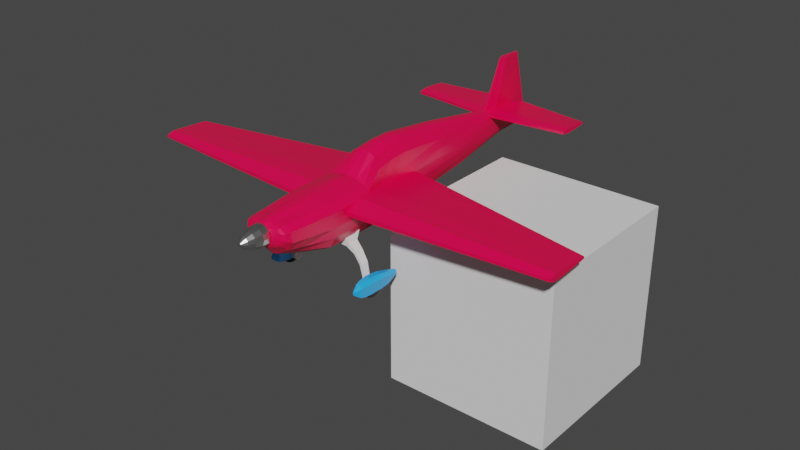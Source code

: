 # Source: extra_300.blend  (saved by Blender 3.0.42; exported with 4.5.12 LTS)
import bpy
from mathutils import Matrix  # noqa: F401  (used for matrix-valued properties, if any)

bpy.ops.wm.read_factory_settings(use_empty=True)
scene = bpy.context.scene
scene.name = 'Scene'

# ---- collections
col_ref = bpy.data.collections.new('_ref'); scene.collection.children.link(col_ref)
col_old = bpy.data.collections.new('_old'); scene.collection.children.link(col_old)
col_old.hide_render = True

# ---- materials (node trees are filled in below, after node groups)
mat_chrome_red = bpy.data.materials.new('Chrome Red')
mat_chrome_red.use_transparent_shadow = False
mat_chrome = bpy.data.materials.new('Chrome')
mat_chrome.use_transparent_shadow = False
mat_tyres = bpy.data.materials.new('Tyres')
mat_tyres.use_transparent_shadow = False
mat_material_001 = bpy.data.materials.new('Material.001')
mat_material_001.use_transparent_shadow = False

# ---- material node trees
mat_chrome_red.use_nodes = True; mat_chrome_red.node_tree.nodes.clear()
_N = mat_chrome_red.node_tree.nodes; _L = mat_chrome_red.node_tree.links
n0 = _N.new('ShaderNodeOutputMaterial'); n0.name = 'Material Output'; n0.location = (300, 300)
n1 = _N.new('ShaderNodeBsdfPrincipled'); n1.name = 'Principled BSDF'; n1.location = (10, 300)
n1.distribution = 'GGX'
n1.subsurface_method = 'RANDOM_WALK_SKIN'
n1.inputs[0].default_value = (1.0, 0.0, 0.07421, 1.0)
n1.inputs[2].default_value = 0.3
n1.inputs[3].default_value = 1.55
n1.inputs[27].default_value = (0.0, 0.0, 0.0, 1.0)
n1.inputs[28].default_value = 1.0
_L.new(n1.outputs[0], n0.inputs[0])
n0.is_active_output = True
mat_chrome.use_nodes = True; mat_chrome.node_tree.nodes.clear()
_N = mat_chrome.node_tree.nodes; _L = mat_chrome.node_tree.links
n0 = _N.new('ShaderNodeOutputMaterial'); n0.name = 'Material Output'; n0.location = (300, 300)
n1 = _N.new('ShaderNodeBsdfAnisotropic'); n1.name = 'Glossy BSDF'; n1.location = (10, 300)
n1.distribution = 'GGX'
n1.inputs[1].default_value = 0.3
_L.new(n1.outputs[0], n0.inputs[0])
n0.is_active_output = True
mat_tyres.use_nodes = True; mat_tyres.node_tree.nodes.clear()
_N = mat_tyres.node_tree.nodes; _L = mat_tyres.node_tree.links
n0 = _N.new('ShaderNodeBsdfPrincipled'); n0.name = 'Principled BSDF'; n0.location = (10, 300)
n0.distribution = 'GGX'
n0.subsurface_method = 'RANDOM_WALK_SKIN'
n0.inputs[0].default_value = (0.03106, 0.03106, 0.03106, 1.0)
n0.inputs[2].default_value = 1.0
n0.inputs[3].default_value = 1.45
n0.inputs[27].default_value = (0.0, 0.0, 0.0, 1.0)
n0.inputs[28].default_value = 1.0
n1 = _N.new('ShaderNodeOutputMaterial'); n1.name = 'Material Output'; n1.location = (300, 300)
_L.new(n0.outputs[0], n1.inputs[0])
n1.is_active_output = True
mat_material_001.use_nodes = True; mat_material_001.node_tree.nodes.clear()
_N = mat_material_001.node_tree.nodes; _L = mat_material_001.node_tree.links
n0 = _N.new('ShaderNodeBsdfPrincipled'); n0.name = 'Principled BSDF'; n0.location = (10, 300)
n0.distribution = 'GGX'
n0.subsurface_method = 'RANDOM_WALK_SKIN'
n0.inputs[0].default_value = (0.02217, 0.4179, 1.0, 1.0)
n0.inputs[2].default_value = 0.3
n0.inputs[3].default_value = 1.45
n0.inputs[27].default_value = (0.0, 0.0, 0.0, 1.0)
n0.inputs[28].default_value = 1.0
n1 = _N.new('ShaderNodeOutputMaterial'); n1.name = 'Material Output'; n1.location = (300, 300)
_L.new(n0.outputs[0], n1.inputs[0])
n1.is_active_output = True

# ---- world
world_world = bpy.data.worlds.new('World'); scene.world = world_world
world_world.use_nodes = True; world_world.node_tree.nodes.clear()
_N = world_world.node_tree.nodes; _L = world_world.node_tree.links
n0 = _N.new('ShaderNodeOutputWorld'); n0.name = 'World Output'; n0.location = (300, 300)
n1 = _N.new('ShaderNodeBackground'); n1.name = 'Background'; n1.location = (10, 300)
n1.inputs[0].default_value = (0.05088, 0.05088, 0.05088, 1.0)
_L.new(n1.outputs[0], n0.inputs[0])
n0.is_active_output = True
world_world.color = (0.05088, 0.05088, 0.05088)
world_world.use_sun_shadow = False
world_world.sun_shadow_jitter_overblur = 0.0

# ---- meshes
me_cylinder = bpy.data.meshes.new('Cylinder')
me_cylinder.from_pydata([(1.312e-09, 0.1576, -2.592), (4.529e-09, 0.1906, 3.543), (0.02186, 0.1428, -2.592), (0.08289, 0.1646, 3.543), (0.04039, 0.1008, -2.592), (0.1255, 0.1386, 3.543), (0.05277, 0.0378, -2.592), (0.1639, 0.08102, 3.543), (0.05712, -0.03646, -2.592), (0.1774, 0.01311, 3.543), (0.05277, -0.1107, -2.592), (0.1639, -0.0548, 3.543), (0.04039, -0.1737, -2.592), (0.1255, -0.1124, 3.543), (0.02186, -0.2157, -2.592), (0.06791, -0.1508, 3.543), (-3.682e-09, -0.2305, -2.592), (-1.098e-08, -0.1643, 3.543), (5.534e-09, 0.2274, 3.363), (0.1332, 0.1956, 3.363), (0.294, 0.168, 3.363), (0.413, 0.09669, 3.363), (0.4251, -0.07536, 3.363), (0.3236, -0.2298, 3.363), (0.1972, -0.3052, 3.363), (0.09183, -0.3633, 3.363), (-2.259e-08, -0.3839, 3.363), (0.1794, 0.2741, 2.49), (0.3733, 0.2189, 2.49), (0.4718, 0.09599, 2.49), (0.4752, -0.1588, 2.49), (0.4391, -0.3483, 2.49), (0.3517, -0.5216, 2.49), (0.2225, -0.5963, 2.49), (-3.417e-08, -0.6139, 2.49), (5.562e-09, 0.2949, 2.49), (0.1833, 0.2875, 1.964), (0.376, 0.2238, 1.964), (0.4814, 0.1144, 1.964), (0.4789, -0.1605, 1.964), (0.4357, -0.3426, 1.964), (0.3529, -0.5233, 1.964), (0.2327, -0.6283, 1.964), (-3.623e-08, -0.6339, 1.964), (5.64e-09, 0.324, 1.964), (0.2167, 0.5285, 1.315), (0.316, 0.3519, 1.315), (0.3521, 0.1706, 1.315), (0.3842, -0.03413, 1.315), (0.3586, -0.2092, 1.315), (0.333, -0.4201, 1.315), (0.3005, -0.56, 1.315), (-4.606e-08, -0.5956, 1.315), (6.4e-09, 0.5956, 1.315), (0.1652, 0.4723, -0.322), (0.2462, 0.3186, -0.322), (0.2739, 0.1668, -0.322), (0.2876, 0.0266, -0.322), (0.2906, -0.1232, -0.322), (0.2645, -0.2777, -0.322), (0.2137, -0.4122, -0.322), (-3.796e-08, -0.4489, -0.322), (5.705e-09, 0.55, -0.322), (0.1238, 0.3706, -1.056), (0.1756, 0.2403, -1.056), (0.2123, 0.09315, -1.056), (0.224, -0.02928, -1.056), (0.2203, -0.1345, -1.056), (0.2014, -0.2492, -1.056), (0.176, -0.3486, -1.056), (-2.936e-08, -0.3701, -1.056), (5.38e-09, 0.4247, -1.056), (0.08673, 0.2324, -1.91), (0.1231, 0.1679, -1.91), (0.1456, 0.06132, -1.91), (0.1468, -0.02335, -1.91), (0.147, -0.1224, -1.91), (0.136, -0.1894, -1.91), (0.1064, -0.2509, -1.91), (0.003686, -0.2842, -1.91), (4.954e-09, 0.2636, -1.91), (6.005e-09, 0.3172, 1.718), (0.1984, 0.2819, 1.718), (0.3595, 0.234, 1.718), (0.4355, 0.1357, 1.718), (0.4511, -0.1259, 1.718), (0.4065, -0.2921, 1.718), (0.3454, -0.4842, 1.718), (0.2584, -0.6025, 1.718), (-3.995e-08, -0.6194, 1.718), (5.902e-09, 0.6757, 0.6527), (0.19, 0.5851, 0.6527), (0.2801, 0.4146, 0.6527), (0.303, 0.1748, 0.6527), (0.3337, -0.002996, 0.6527), (0.3342, -0.1705, 0.6527), (0.3079, -0.3597, 0.6527), (0.2653, -0.5, 0.6527), (-4.317e-08, -0.5373, 0.6527), (5.959e-09, 0.668, 0.9974), (0.1971, 0.5794, 0.9974), (0.2888, 0.3952, 0.9974), (0.3214, 0.1726, 0.9974), (0.3479, -0.01921, 0.9974), (0.3469, -0.1906, 0.9974), (0.321, -0.3911, 0.9974), (0.2836, -0.5313, 0.9974), (-4.468e-08, -0.5677, 0.9974), (5.637e-09, 0.2554, 3.065), (0.1528, 0.2152, 3.065), (0.3287, 0.1854, 3.065), (0.4419, 0.09645, 3.065), (0.451, -0.1039, 3.065), (0.3632, -0.2703, 3.065), (0.2501, -0.3811, 3.065), (0.1365, -0.4607, 3.065), (-2.655e-08, -0.5003, 3.065), (0.01093, 0.177, -2.592), (0.04341, 0.1821, 3.543), (0.06659, 0.2205, 3.363), (0.0897, 0.2869, 2.49), (0.09164, 0.3082, 1.964), (0.1084, 0.5888, 1.315), (0.08261, 0.5379, -0.322), (0.06188, 0.4244, -1.056), (0.04337, 0.2748, -1.91), (0.09918, 0.2999, 1.718), (0.09499, 0.6571, 0.6527), (0.09853, 0.6504, 0.9974), (0.07638, 0.2551, 3.065), (5.031e-09, 0.2136, 3.453), (0.1259, 0.1817, 3.453), (0.2809, 0.1542, 3.453), (0.3863, 0.08978, 3.453), (0.4035, -0.0302, 3.453), (0.3265, -0.1414, 3.453), (0.2161, -0.202, 3.453), (0.07987, -0.2623, 3.453), (-1.679e-08, -0.2784, 3.453), (0.06419, 0.2096, 3.453), (4.78e-09, 0.2046, 3.498), (0.1096, 0.1674, 3.498), (0.2683, 0.1344, 3.498), (0.3403, 0.08785, 3.498), (0.3556, -0.00609, 3.498), (0.3104, -0.09564, 3.498), (0.2197, -0.1583, 3.498), (0.07389, -0.2172, 3.498), (-1.389e-08, -0.2189, 3.498), (0.05453, 0.1992, 3.498)], [], [(149, 118, 3, 141), (141, 3, 5, 142), (142, 5, 7, 143), (143, 7, 9, 144), (144, 9, 11, 145), (145, 11, 13, 146), (146, 13, 15, 147), (147, 15, 17, 148), (115, 25, 26, 116), (114, 24, 25, 115), (113, 23, 24, 114), (112, 22, 23, 113), (111, 21, 22, 112), (110, 20, 21, 111), (109, 19, 20, 110), (129, 119, 19, 109), (121, 120, 27, 36), (36, 27, 28, 37), (37, 28, 29, 38), (38, 29, 30, 39), (39, 30, 31, 40), (40, 31, 32, 41), (41, 32, 33, 42), (42, 33, 34, 43), (88, 42, 43, 89), (87, 41, 42, 88), (86, 40, 41, 87), (85, 39, 40, 86), (84, 38, 39, 85), (83, 37, 38, 84), (82, 36, 37, 83), (126, 121, 36, 82), (128, 122, 45, 100), (100, 45, 46, 101), (101, 46, 47, 102), (102, 47, 48, 103), (103, 48, 49, 104), (104, 49, 50, 105), (105, 50, 51, 106), (106, 51, 52, 107), (69, 60, 61, 70), (68, 59, 60, 69), (67, 58, 59, 68), (66, 57, 58, 67), (65, 56, 57, 66), (64, 55, 56, 65), (63, 54, 55, 64), (124, 123, 54, 63), (125, 124, 63, 72), (72, 63, 64, 73), (73, 64, 65, 74), (74, 65, 66, 75), (75, 66, 67, 76), (76, 67, 68, 77), (77, 68, 69, 78), (78, 69, 70, 79), (14, 78, 79, 16), (12, 77, 78, 14), (10, 76, 77, 12), (8, 75, 76, 10), (6, 74, 75, 8), (4, 73, 74, 6), (2, 72, 73, 4), (117, 125, 72, 2), (122, 126, 82, 45), (45, 82, 83, 46), (46, 83, 84, 47), (47, 84, 85, 48), (48, 85, 86, 49), (49, 86, 87, 50), (50, 87, 88, 51), (51, 88, 89, 52), (60, 97, 98, 61), (59, 96, 97, 60), (58, 95, 96, 59), (57, 94, 95, 58), (56, 93, 94, 57), (55, 92, 93, 56), (54, 91, 92, 55), (123, 127, 91, 54), (97, 106, 107, 98), (96, 105, 106, 97), (95, 104, 105, 96), (94, 103, 104, 95), (93, 102, 103, 94), (92, 101, 102, 93), (91, 100, 101, 92), (127, 128, 100, 91), (120, 129, 109, 27), (27, 109, 110, 28), (28, 110, 111, 29), (29, 111, 112, 30), (30, 112, 113, 31), (31, 113, 114, 32), (32, 114, 115, 33), (33, 115, 116, 34), (35, 108, 129, 120), (90, 99, 128, 127), (62, 90, 127, 123), (53, 81, 126, 122), (0, 80, 125, 117), (80, 71, 124, 125), (71, 62, 123, 124), (99, 53, 122, 128), (81, 44, 121, 126), (44, 35, 120, 121), (108, 18, 119, 129), (140, 1, 118, 149), (118, 1, 17, 15, 13, 11, 9, 7, 5, 3), (18, 130, 139, 119), (25, 137, 138, 26), (24, 136, 137, 25), (23, 135, 136, 24), (22, 134, 135, 23), (21, 133, 134, 22), (20, 132, 133, 21), (19, 131, 132, 20), (119, 139, 131, 19), (130, 140, 149, 139), (137, 147, 148, 138), (136, 146, 147, 137), (135, 145, 146, 136), (134, 144, 145, 135), (133, 143, 144, 134), (132, 142, 143, 133), (131, 141, 142, 132), (139, 149, 141, 131)])
_uv = me_cylinder.uv_layers.new(name='UVMap')
_uv.uv.foreach_set('vector', [0.963, 0.9963, 0.9594, 1.0, 0.9202, 1.0, 0.9375, 0.9963, 0.9375, 0.9963, 0.9202, 1.0, 0.875, 1.0, 0.875, 0.9963, 0.875, 0.9963, 0.875, 1.0, 0.8125, 1.0, 0.8125, 0.9963, 0.8125, 0.9963, 0.8125, 1.0, 0.75, 1.0, 0.75, 0.9963, 0.75, 0.9963, 0.75, 1.0, 0.6875, 1.0, 0.6875, 0.9963, 0.6875, 0.9963, 0.6875, 1.0, 0.625, 1.0, 0.6188, 0.9963, 0.6188, 0.9963, 0.625, 1.0, 0.5625, 1.0, 0.5625, 0.9963, 0.5625, 0.9963, 0.5625, 1.0, 0.5, 1.0, 0.5, 0.9963, 0.5625, 0.961, 0.5625, 0.9853, 0.5, 0.9853, 0.5, 0.961, 0.625, 0.961, 0.625, 0.9853, 0.5625, 0.9853, 0.5625, 0.961, 0.6875, 0.961, 0.6875, 0.9853, 0.625, 0.9853, 0.625, 0.961, 0.75, 0.961, 0.75, 0.9853, 0.6875, 0.9853, 0.6875, 0.961, 0.8125, 0.961, 0.8125, 0.9853, 0.75, 0.9853, 0.75, 0.961, 0.875, 0.961, 0.875, 0.9853, 0.8125, 0.9853, 0.8125, 0.961, 0.9375, 0.961, 0.9375, 0.9853, 0.875, 0.9853, 0.875, 0.961, 0.9688, 0.961, 0.9688, 0.9853, 0.9375, 0.9853, 0.9375, 0.961, 0.9688, 0.8713, 0.9688, 0.9142, 0.9375, 0.9142, 0.9375, 0.8713, 0.9375, 0.8713, 0.9375, 0.9142, 0.875, 0.9142, 0.875, 0.8713, 0.875, 0.8713, 0.875, 0.9142, 0.8125, 0.9142, 0.8125, 0.8713, 0.8125, 0.8713, 0.8125, 0.9142, 0.75, 0.9142, 0.75, 0.8713, 0.75, 0.8713, 0.75, 0.9142, 0.6875, 0.9142, 0.6875, 0.8713, 0.6875, 0.8713, 0.6875, 0.9142, 0.625, 0.9142, 0.625, 0.8713, 0.625, 0.8713, 0.625, 0.9142, 0.5625, 0.9142, 0.5625, 0.8713, 0.5625, 0.8713, 0.5625, 0.9142, 0.5, 0.9142, 0.5, 0.8713, 0.5625, 0.8513, 0.5625, 0.8713, 0.5, 0.8713, 0.5, 0.8513, 0.625, 0.8513, 0.625, 0.8713, 0.5625, 0.8713, 0.5625, 0.8513, 0.6803, 0.8513, 0.6875, 0.8713, 0.625, 0.8713, 0.625, 0.8513, 0.7398, 0.8513, 0.75, 0.8713, 0.6875, 0.8713, 0.6803, 0.8513, 0.8125, 0.8513, 0.8125, 0.8713, 0.75, 0.8713, 0.7398, 0.8513, 0.875, 0.8513, 0.875, 0.8713, 0.8125, 0.8713, 0.8125, 0.8513, 0.9375, 0.8513, 0.9375, 0.8713, 0.875, 0.8713, 0.875, 0.8513, 0.9688, 0.8513, 0.9688, 0.8713, 0.9375, 0.8713, 0.9375, 0.8513, 0.9688, 0.7925, 0.9688, 0.8184, 0.9375, 0.8184, 0.9375, 0.7925, 0.9375, 0.7925, 0.9375, 0.8184, 0.875, 0.8184, 0.875, 0.7925, 0.875, 0.7925, 0.875, 0.8184, 0.8125, 0.8184, 0.809, 0.7925, 0.809, 0.7925, 0.8125, 0.8184, 0.7229, 0.8184, 0.7286, 0.7925, 0.7286, 0.7925, 0.7229, 0.8184, 0.6685, 0.8184, 0.6725, 0.7925, 0.6725, 0.7925, 0.6685, 0.8184, 0.625, 0.8184, 0.625, 0.7925, 0.625, 0.7925, 0.625, 0.8184, 0.5625, 0.8184, 0.5625, 0.7925, 0.5625, 0.7925, 0.5625, 0.8184, 0.5, 0.8184, 0.5, 0.7925, 0.5625, 0.6252, 0.5625, 0.685, 0.5, 0.685, 0.5, 0.6252, 0.625, 0.6252, 0.625, 0.685, 0.5625, 0.685, 0.5625, 0.6252, 0.6875, 0.6252, 0.6875, 0.685, 0.625, 0.685, 0.625, 0.6252, 0.75, 0.6252, 0.75, 0.685, 0.6875, 0.685, 0.6875, 0.6252, 0.828, 0.6252, 0.8008, 0.685, 0.75, 0.685, 0.75, 0.6252, 0.885, 0.6252, 0.8765, 0.685, 0.8008, 0.685, 0.828, 0.6252, 0.9375, 0.6252, 0.9375, 0.685, 0.8765, 0.685, 0.885, 0.6252, 0.9688, 0.6252, 0.9688, 0.685, 0.9375, 0.685, 0.9375, 0.6252, 0.9688, 0.5555, 0.9688, 0.6252, 0.9375, 0.6252, 0.9375, 0.5555, 0.9375, 0.5555, 0.9375, 0.6252, 0.885, 0.6252, 0.875, 0.5555, 0.875, 0.5555, 0.885, 0.6252, 0.828, 0.6252, 0.7965, 0.5555, 0.7965, 0.5555, 0.828, 0.6252, 0.75, 0.6252, 0.75, 0.5555, 0.75, 0.5555, 0.75, 0.6252, 0.6875, 0.6252, 0.6875, 0.5555, 0.6875, 0.5555, 0.6875, 0.6252, 0.625, 0.6252, 0.625, 0.5555, 0.625, 0.5555, 0.625, 0.6252, 0.5625, 0.6252, 0.5625, 0.5555, 0.5625, 0.5555, 0.5625, 0.6252, 0.5, 0.6252, 0.5, 0.5555, 0.5625, 0.5, 0.5625, 0.5555, 0.5, 0.5555, 0.5, 0.5, 0.625, 0.5, 0.625, 0.5555, 0.5625, 0.5555, 0.5625, 0.5, 0.6875, 0.5, 0.6875, 0.5555, 0.625, 0.5555, 0.625, 0.5, 0.75, 0.5, 0.75, 0.5555, 0.6875, 0.5555, 0.6875, 0.5, 0.8125, 0.5, 0.7965, 0.5555, 0.75, 0.5555, 0.75, 0.5, 0.875, 0.5, 0.875, 0.5555, 0.7965, 0.5555, 0.8125, 0.5, 0.9375, 0.5, 0.9375, 0.5555, 0.875, 0.5555, 0.875, 0.5, 0.9688, 0.5, 0.9688, 0.5555, 0.9375, 0.5555, 0.9375, 0.5, 0.9688, 0.8184, 0.9688, 0.8513, 0.9375, 0.8513, 0.9375, 0.8184, 0.9375, 0.8184, 0.9375, 0.8513, 0.875, 0.8513, 0.875, 0.8184, 0.875, 0.8184, 0.875, 0.8513, 0.8125, 0.8513, 0.8125, 0.8184, 0.8125, 0.8184, 0.8125, 0.8513, 0.7398, 0.8513, 0.7229, 0.8184, 0.7229, 0.8184, 0.7398, 0.8513, 0.6803, 0.8513, 0.6685, 0.8184, 0.6685, 0.8184, 0.6803, 0.8513, 0.625, 0.8513, 0.625, 0.8184, 0.625, 0.8184, 0.625, 0.8513, 0.5625, 0.8513, 0.5625, 0.8184, 0.5625, 0.8184, 0.5625, 0.8513, 0.5, 0.8513, 0.5, 0.8184, 0.5625, 0.685, 0.5625, 0.7644, 0.5, 0.7644, 0.5, 0.685, 0.625, 0.685, 0.625, 0.7644, 0.5625, 0.7644, 0.5625, 0.685, 0.6875, 0.685, 0.6769, 0.7644, 0.625, 0.7644, 0.625, 0.685, 0.75, 0.685, 0.7348, 0.7644, 0.6769, 0.7644, 0.6875, 0.685, 0.8008, 0.685, 0.8052, 0.7644, 0.7348, 0.7644, 0.75, 0.685, 0.8765, 0.685, 0.875, 0.7644, 0.8052, 0.7644, 0.8008, 0.685, 0.9375, 0.685, 0.9375, 0.7644, 0.875, 0.7644, 0.8765, 0.685, 0.9688, 0.685, 0.9688, 0.7644, 0.9375, 0.7644, 0.9375, 0.685, 0.5625, 0.7644, 0.5625, 0.7925, 0.5, 0.7925, 0.5, 0.7644, 0.625, 0.7644, 0.625, 0.7925, 0.5625, 0.7925, 0.5625, 0.7644, 0.6769, 0.7644, 0.6725, 0.7925, 0.625, 0.7925, 0.625, 0.7644, 0.7348, 0.7644, 0.7286, 0.7925, 0.6725, 0.7925, 0.6769, 0.7644, 0.8052, 0.7644, 0.809, 0.7925, 0.7286, 0.7925, 0.7348, 0.7644, 0.875, 0.7644, 0.875, 0.7925, 0.809, 0.7925, 0.8052, 0.7644, 0.9375, 0.7644, 0.9375, 0.7925, 0.875, 0.7925, 0.875, 0.7644, 0.9688, 0.7644, 0.9688, 0.7925, 0.9375, 0.7925, 0.9375, 0.7644, 0.9688, 0.9142, 0.9688, 0.961, 0.9375, 0.961, 0.9375, 0.9142, 0.9375, 0.9142, 0.9375, 0.961, 0.875, 0.961, 0.875, 0.9142, 0.875, 0.9142, 0.875, 0.961, 0.8125, 0.961, 0.8125, 0.9142, 0.8125, 0.9142, 0.8125, 0.961, 0.75, 0.961, 0.75, 0.9142, 0.75, 0.9142, 0.75, 0.961, 0.6875, 0.961, 0.6875, 0.9142, 0.6875, 0.9142, 0.6875, 0.961, 0.625, 0.961, 0.625, 0.9142, 0.625, 0.9142, 0.625, 0.961, 0.5625, 0.961, 0.5625, 0.9142, 0.5625, 0.9142, 0.5625, 0.961, 0.5, 0.961, 0.5, 0.9142, 1.0, 0.9142, 1.0, 0.961, 0.9688, 0.961, 0.9688, 0.9142, 1.0, 0.7644, 1.0, 0.7925, 0.9688, 0.7925, 0.9688, 0.7644, 1.0, 0.685, 1.0, 0.7644, 0.9688, 0.7644, 0.9688, 0.685, 1.0, 0.8184, 1.0, 0.8513, 0.9688, 0.8513, 0.9688, 0.8184, 1.0, 0.5, 1.0, 0.5555, 0.9688, 0.5555, 0.9688, 0.5, 1.0, 0.5555, 1.0, 0.6252, 0.9688, 0.6252, 0.9688, 0.5555, 1.0, 0.6252, 1.0, 0.685, 0.9688, 0.685, 0.9688, 0.6252, 1.0, 0.7925, 1.0, 0.8184, 0.9688, 0.8184, 0.9688, 0.7925, 1.0, 0.8513, 1.0, 0.8713, 0.9688, 0.8713, 0.9688, 0.8513, 1.0, 0.8713, 1.0, 0.9142, 0.9688, 0.9142, 0.9688, 0.8713, 1.0, 0.961, 1.0, 0.9853, 0.9688, 0.9853, 0.9688, 0.961, 1.0, 0.9963, 1.0, 1.0, 0.9594, 1.0, 0.963, 0.9963, 0.9594, 1.0, 1.0, 1.0, 0.5, 1.0, 0.5625, 1.0, 0.625, 1.0, 0.6875, 1.0, 0.75, 1.0, 0.8125, 1.0, 0.875, 1.0, 0.9202, 1.0, 1.0, 0.9853, 1.0, 0.9927, 0.963, 0.9927, 0.9688, 0.9853, 0.5625, 0.9853, 0.5625, 0.9927, 0.5, 0.9927, 0.5, 0.9853, 0.625, 0.9853, 0.625, 0.9927, 0.5625, 0.9927, 0.5625, 0.9853, 0.6875, 0.9853, 0.6875, 0.9927, 0.625, 0.9927, 0.625, 0.9853, 0.75, 0.9853, 0.75, 0.9927, 0.6875, 0.9927, 0.6875, 0.9853, 0.8125, 0.9853, 0.8125, 0.9927, 0.75, 0.9927, 0.75, 0.9853, 0.875, 0.9853, 0.875, 0.9927, 0.8125, 0.9927, 0.8125, 0.9853, 0.9375, 0.9853, 0.9375, 0.9927, 0.875, 0.9927, 0.875, 0.9853, 0.9688, 0.9853, 0.963, 0.9927, 0.9375, 0.9927, 0.9375, 0.9853, 1.0, 0.9927, 1.0, 0.9963, 0.963, 0.9963, 0.963, 0.9927, 0.5625, 0.9927, 0.5625, 0.9963, 0.5, 0.9963, 0.5, 0.9927, 0.625, 0.9927, 0.6188, 0.9963, 0.5625, 0.9963, 0.5625, 0.9927, 0.6875, 0.9927, 0.6875, 0.9963, 0.6188, 0.9963, 0.625, 0.9927, 0.75, 0.9927, 0.75, 0.9963, 0.6875, 0.9963, 0.6875, 0.9927, 0.8125, 0.9927, 0.8125, 0.9963, 0.75, 0.9963, 0.75, 0.9927, 0.875, 0.9927, 0.875, 0.9963, 0.8125, 0.9963, 0.8125, 0.9927, 0.9375, 0.9927, 0.9375, 0.9963, 0.875, 0.9963, 0.875, 0.9927, 0.963, 0.9927, 0.963, 0.9963, 0.9375, 0.9963, 0.9375, 0.9927])
me_cylinder.materials.append(mat_chrome_red)
me_cylinder.use_remesh_fix_poles = True
me_cylinder.use_remesh_preserve_attributes = False
me_cylinder.update()
me_cylinder_002 = bpy.data.meshes.new('Cylinder.002')
me_cylinder_002.from_pydata([(0.0, 1.0, -1.0), (-5.715e-09, 0.164, 1.375), (0.5, 0.866, -1.0), (0.082, 0.142, 1.375), (0.866, 0.5, -1.0), (0.142, 0.082, 1.375), (1.0, -4.371e-08, -1.0), (0.164, -2.005e-08, 1.375), (0.866, -0.5, -1.0), (0.142, -0.082, 1.375), (0.5, -0.866, -1.0), (0.082, -0.142, 1.375), (-8.742e-08, -1.0, -1.0), (-2.005e-08, -0.164, 1.375), (-0.5, -0.866, -1.0), (-0.082, -0.142, 1.375), (-0.866, -0.5, -1.0), (-0.142, -0.082, 1.375), (-1.0, 1.192e-08, -1.0), (-0.164, -1.093e-08, 1.375), (-0.866, 0.5, -1.0), (-0.142, 0.082, 1.375), (-0.5, 0.866, -1.0), (-0.082, 0.142, 1.375), (-1.993e-10, 0.9708, -0.3381), (0.4854, 0.8408, -0.3381), (0.8408, 0.4854, -0.3381), (0.9708, -3.865e-08, -0.3381), (0.8408, -0.4854, -0.3381), (0.4854, -0.8408, -0.3381), (-8.507e-08, -0.9708, -0.3381), (-0.4854, -0.8408, -0.3381), (-0.8408, -0.4854, -0.3381), (-0.9708, 1.536e-08, -0.3381), (-0.8408, 0.4854, -0.3381), (-0.4854, 0.8408, -0.3381), (-1.166e-09, 0.8294, 0.3567), (0.4147, 0.7183, 0.3567), (0.7183, 0.4147, 0.3567), (0.8294, -3.123e-08, 0.3567), (0.7183, -0.4147, 0.3567), (0.4147, -0.7183, 0.3567), (-7.368e-08, -0.8294, 0.3567), (-0.4147, -0.7183, 0.3567), (-0.7183, -0.4147, 0.3567), (-0.8294, 1.492e-08, 0.3567), (-0.7183, 0.4147, 0.3567), (-0.4147, 0.7183, 0.3567), (-2.798e-09, 0.5908, 0.9468), (0.2954, 0.5116, 0.9468), (0.5116, 0.2954, 0.9468), (0.5908, -3.313e-08, 0.9468), (0.5116, -0.2954, 0.9468), (0.2954, -0.5116, 0.9468), (-5.444e-08, -0.5908, 0.9468), (-0.2954, -0.5116, 0.9468), (-0.5116, -0.2954, 0.9468), (-0.5908, -2.616e-10, 0.9468), (-0.5116, 0.2954, 0.9468), (-0.2954, 0.5116, 0.9468)], [], [(48, 1, 3, 49), (49, 3, 5, 50), (50, 5, 7, 51), (51, 7, 9, 52), (52, 9, 11, 53), (53, 11, 13, 54), (54, 13, 15, 55), (55, 15, 17, 56), (56, 17, 19, 57), (57, 19, 21, 58), (3, 1, 23, 21, 19, 17, 15, 13, 11, 9, 7, 5), (58, 21, 23, 59), (59, 23, 1, 48), (0, 2, 4, 6, 8, 10, 12, 14, 16, 18, 20, 22), (22, 35, 24, 0), (20, 34, 35, 22), (18, 33, 34, 20), (16, 32, 33, 18), (14, 31, 32, 16), (12, 30, 31, 14), (10, 29, 30, 12), (8, 28, 29, 10), (6, 27, 28, 8), (4, 26, 27, 6), (2, 25, 26, 4), (0, 24, 25, 2), (35, 47, 36, 24), (34, 46, 47, 35), (33, 45, 46, 34), (32, 44, 45, 33), (31, 43, 44, 32), (30, 42, 43, 31), (29, 41, 42, 30), (28, 40, 41, 29), (27, 39, 40, 28), (26, 38, 39, 27), (25, 37, 38, 26), (24, 36, 37, 25), (47, 59, 48, 36), (46, 58, 59, 47), (45, 57, 58, 46), (44, 56, 57, 45), (43, 55, 56, 44), (42, 54, 55, 43), (41, 53, 54, 42), (40, 52, 53, 41), (39, 51, 52, 40), (38, 50, 51, 39), (37, 49, 50, 38), (36, 48, 49, 37)])
_uv = me_cylinder_002.uv_layers.new(name='UVMap')
_uv.uv.foreach_set('vector', [1.0, 0.9098, 1.0, 1.0, 0.9167, 1.0, 0.9167, 0.9098, 0.9167, 0.9098, 0.9167, 1.0, 0.8333, 1.0, 0.8333, 0.9098, 0.8333, 0.9098, 0.8333, 1.0, 0.75, 1.0, 0.75, 0.9098, 0.75, 0.9098, 0.75, 1.0, 0.6667, 1.0, 0.6667, 0.9098, 0.6667, 0.9098, 0.6667, 1.0, 0.5833, 1.0, 0.5833, 0.9098, 0.5833, 0.9098, 0.5833, 1.0, 0.5, 1.0, 0.5, 0.9098, 0.5, 0.9098, 0.5, 1.0, 0.4167, 1.0, 0.4167, 0.9098, 0.4167, 0.9098, 0.4167, 1.0, 0.3333, 1.0, 0.3333, 0.9098, 0.3333, 0.9098, 0.3333, 1.0, 0.25, 1.0, 0.25, 0.9098, 0.25, 0.9098, 0.25, 1.0, 0.1667, 1.0, 0.1667, 0.9098, 0.37, 0.4578, 0.25, 0.49, 0.13, 0.4578, 0.04215, 0.37, 0.01, 0.25, 0.04215, 0.13, 0.13, 0.04215, 0.25, 0.01, 0.37, 0.04215, 0.4578, 0.13, 0.49, 0.25, 0.4578, 0.37, 0.1667, 0.9098, 0.1667, 1.0, 0.08333, 1.0, 0.08333, 0.9098, 0.08333, 0.9098, 0.08333, 1.0, 7.451e-08, 1.0, 7.451e-08, 0.9098, 0.75, 0.49, 0.87, 0.4578, 0.9578, 0.37, 0.99, 0.25, 0.9578, 0.13, 0.87, 0.04215, 0.75, 0.01, 0.63, 0.04215, 0.5422, 0.13, 0.51, 0.25, 0.5422, 0.37, 0.63, 0.4578, 0.08333, 0.5, 0.08333, 0.6393, 7.451e-08, 0.6393, 7.451e-08, 0.5, 0.1667, 0.5, 0.1667, 0.6393, 0.08333, 0.6393, 0.08333, 0.5, 0.25, 0.5, 0.25, 0.6393, 0.1667, 0.6393, 0.1667, 0.5, 0.3333, 0.5, 0.3333, 0.6393, 0.25, 0.6393, 0.25, 0.5, 0.4167, 0.5, 0.4167, 0.6393, 0.3333, 0.6393, 0.3333, 0.5, 0.5, 0.5, 0.5, 0.6393, 0.4167, 0.6393, 0.4167, 0.5, 0.5833, 0.5, 0.5833, 0.6393, 0.5, 0.6393, 0.5, 0.5, 0.6667, 0.5, 0.6667, 0.6393, 0.5833, 0.6393, 0.5833, 0.5, 0.75, 0.5, 0.75, 0.6393, 0.6667, 0.6393, 0.6667, 0.5, 0.8333, 0.5, 0.8333, 0.6393, 0.75, 0.6393, 0.75, 0.5, 0.9167, 0.5, 0.9167, 0.6393, 0.8333, 0.6393, 0.8333, 0.5, 1.0, 0.5, 1.0, 0.6393, 0.9167, 0.6393, 0.9167, 0.5, 0.08333, 0.6393, 0.08333, 0.7856, 7.451e-08, 0.7856, 7.451e-08, 0.6393, 0.1667, 0.6393, 0.1667, 0.7856, 0.08333, 0.7856, 0.08333, 0.6393, 0.25, 0.6393, 0.25, 0.7856, 0.1667, 0.7856, 0.1667, 0.6393, 0.3333, 0.6393, 0.3333, 0.7856, 0.25, 0.7856, 0.25, 0.6393, 0.4167, 0.6393, 0.4167, 0.7856, 0.3333, 0.7856, 0.3333, 0.6393, 0.5, 0.6393, 0.5, 0.7856, 0.4167, 0.7856, 0.4167, 0.6393, 0.5833, 0.6393, 0.5833, 0.7856, 0.5, 0.7856, 0.5, 0.6393, 0.6667, 0.6393, 0.6667, 0.7856, 0.5833, 0.7856, 0.5833, 0.6393, 0.75, 0.6393, 0.75, 0.7856, 0.6667, 0.7856, 0.6667, 0.6393, 0.8333, 0.6393, 0.8333, 0.7856, 0.75, 0.7856, 0.75, 0.6393, 0.9167, 0.6393, 0.9167, 0.7856, 0.8333, 0.7856, 0.8333, 0.6393, 1.0, 0.6393, 1.0, 0.7856, 0.9167, 0.7856, 0.9167, 0.6393, 0.08333, 0.7856, 0.08333, 0.9098, 7.451e-08, 0.9098, 7.451e-08, 0.7856, 0.1667, 0.7856, 0.1667, 0.9098, 0.08333, 0.9098, 0.08333, 0.7856, 0.25, 0.7856, 0.25, 0.9098, 0.1667, 0.9098, 0.1667, 0.7856, 0.3333, 0.7856, 0.3333, 0.9098, 0.25, 0.9098, 0.25, 0.7856, 0.4167, 0.7856, 0.4167, 0.9098, 0.3333, 0.9098, 0.3333, 0.7856, 0.5, 0.7856, 0.5, 0.9098, 0.4167, 0.9098, 0.4167, 0.7856, 0.5833, 0.7856, 0.5833, 0.9098, 0.5, 0.9098, 0.5, 0.7856, 0.6667, 0.7856, 0.6667, 0.9098, 0.5833, 0.9098, 0.5833, 0.7856, 0.75, 0.7856, 0.75, 0.9098, 0.6667, 0.9098, 0.6667, 0.7856, 0.8333, 0.7856, 0.8333, 0.9098, 0.75, 0.9098, 0.75, 0.7856, 0.9167, 0.7856, 0.9167, 0.9098, 0.8333, 0.9098, 0.8333, 0.7856, 1.0, 0.7856, 1.0, 0.9098, 0.9167, 0.9098, 0.9167, 0.7856])
me_cylinder_002.materials.append(mat_chrome)
me_cylinder_002.use_remesh_fix_poles = True
me_cylinder_002.use_remesh_preserve_attributes = False
me_cylinder_002.update()
me_plane = bpy.data.meshes.new('Plane')
me_plane.from_pydata([(3.938, -0.5848, 0.01903), (3.938, 0.2713, 0.01683), (0.0, -0.8177, 0.02339), (0.0, 1.0, 0.01803), (0.4783, -0.8177, 0.02339), (0.3171, 1.0, 0.01803), (3.938, -0.5848, -0.02205), (3.938, 0.2713, -0.01874), (0.0, -0.8177, -0.0523), (0.0, 1.0, -0.0475), (0.4783, -0.8177, -0.0523), (0.3171, 1.0, -0.0475), (3.938, -0.01426, 0.03359), (0.0, 0.6627, 0.05874), (0.347, 0.6627, 0.05874), (3.938, -0.01426, -0.04388), (0.0, 0.6627, -0.08401), (0.347, 0.6627, -0.08401), (3.938, -0.4649, 0.06426), (0.0, -0.5065, 0.1332), (0.4507, -0.5065, 0.1332), (3.938, -0.4649, -0.06644), (0.0, -0.5065, -0.1508), (0.4507, -0.5065, -0.1508), (3.938, -0.3176, 0.05513), (0.0, -0.1244, 0.1323), (0.4168, -0.1244, 0.1323), (3.938, -0.3176, -0.06414), (0.0, -0.1244, -0.15), (0.4168, -0.1244, -0.15)], [], [(14, 12, 1, 5), (13, 14, 5, 3), (17, 11, 7, 15), (16, 9, 11, 17), (0, 4, 10, 6), (18, 0, 6, 21), (3, 5, 11, 9), (13, 3, 9, 16), (4, 2, 8, 10), (5, 1, 7, 11), (25, 13, 16, 28), (1, 12, 15, 7), (28, 16, 17, 29), (29, 17, 15, 27), (25, 26, 14, 13), (26, 24, 12, 14), (4, 0, 18, 20), (2, 4, 20, 19), (10, 23, 21, 6), (8, 22, 23, 10), (2, 19, 22, 8), (24, 18, 21, 27), (12, 24, 27, 15), (20, 18, 24, 26), (19, 20, 26, 25), (23, 29, 27, 21), (22, 28, 29, 23), (19, 25, 28, 22)])
_uv = me_plane.uv_layers.new(name='UVMap')
_uv.uv.foreach_set('vector', [0.5441, 0.8144, 1.0, 0.6665, 1.0, 1.0, 0.5403, 1.0, 0.5, 0.8144, 0.5441, 0.8144, 0.5403, 1.0, 0.5, 1.0, 0.5441, 0.8144, 0.5403, 1.0, 1.0, 1.0, 1.0, 0.6665, 0.5, 0.8144, 0.5, 1.0, 0.5403, 1.0, 0.5441, 0.8144, 1.0, 0.0, 0.5607, 0.0, 0.5607, 0.0, 1.0, 0.0, 1.0, 0.1401, 1.0, 0.0, 1.0, 0.0, 1.0, 0.1401, 0.5, 1.0, 0.5403, 1.0, 0.5403, 1.0, 0.5, 1.0, 0.5, 0.8144, 0.5, 1.0, 0.5, 1.0, 0.5, 0.8144, 0.5607, 0.0, 0.5, 0.0, 0.5, 0.0, 0.5607, 0.0, 0.5403, 1.0, 1.0, 1.0, 1.0, 1.0, 0.5403, 1.0, 0.5, 0.3814, 0.5, 0.8144, 0.5, 0.8144, 0.5, 0.3814, 1.0, 1.0, 1.0, 0.6665, 1.0, 0.6665, 1.0, 1.0, 0.5, 0.3814, 0.5, 0.8144, 0.5441, 0.8144, 0.5529, 0.3814, 0.5529, 0.3814, 0.5441, 0.8144, 1.0, 0.6665, 1.0, 0.3121, 0.5, 0.3814, 0.5529, 0.3814, 0.5441, 0.8144, 0.5, 0.8144, 0.5529, 0.3814, 1.0, 0.3121, 1.0, 0.6665, 0.5441, 0.8144, 0.5607, 0.0, 1.0, 0.0, 1.0, 0.1401, 0.5572, 0.1712, 0.5, 0.0, 0.5607, 0.0, 0.5572, 0.1712, 0.5, 0.1712, 0.5607, 0.0, 0.5572, 0.1712, 1.0, 0.1401, 1.0, 0.0, 0.5, 0.0, 0.5, 0.1712, 0.5572, 0.1712, 0.5607, 0.0, 0.5, 0.0, 0.5, 0.1712, 0.5, 0.1712, 0.5, 0.0, 1.0, 0.3121, 1.0, 0.1401, 1.0, 0.1401, 1.0, 0.3121, 1.0, 0.6665, 1.0, 0.3121, 1.0, 0.3121, 1.0, 0.6665, 0.5572, 0.1712, 1.0, 0.1401, 1.0, 0.3121, 0.5529, 0.3814, 0.5, 0.1712, 0.5572, 0.1712, 0.5529, 0.3814, 0.5, 0.3814, 0.5572, 0.1712, 0.5529, 0.3814, 1.0, 0.3121, 1.0, 0.1401, 0.5, 0.1712, 0.5, 0.3814, 0.5529, 0.3814, 0.5572, 0.1712, 0.5, 0.1712, 0.5, 0.3814, 0.5, 0.3814, 0.5, 0.1712])
me_plane.materials.append(mat_chrome_red)
me_plane.use_remesh_fix_poles = True
me_plane.use_remesh_preserve_attributes = False
me_plane.update()
me_plane_001 = bpy.data.meshes.new('Plane.001')
me_plane_001.from_pydata([(0.01885, -0.279, 1.143), (0.01628, 0.3114, -0.2302), (0.01628, 0.2093, 1.143), (0.01885, -0.8331, -0.2302), (0.01885, -0.8331, 3.02e-09), (0.01628, 0.5047, 3.02e-09), (0.01628, 0.5047, -0.07327), (0.01885, -0.8331, -0.07327), (0.01885, -0.8331, -0.1412), (0.01628, 0.4642, -0.1412), (-3.539e-08, -0.279, 1.143), (-5.081e-10, 0.3114, -0.2302), (-3.058e-08, 0.2093, 1.143), (-5.881e-10, -0.8331, -0.2302), (0.0, -0.8331, 0.0), (0.0, 0.5047, 0.0), (7.353e-10, 0.5047, -0.07327), (8.512e-10, -0.8331, -0.07327), (-2.423e-10, -0.8331, -0.1412), (-2.093e-10, 0.4642, -0.1412), (0.05113, -0.1731, 1.143), (0.05113, -0.5849, -0.2302), (0.05113, -0.543, 3.02e-09), (0.05113, -0.543, -0.07327), (0.05113, -0.5518, -0.1412), (-1.596e-09, -0.5849, -0.2302), (-9.604e-08, -0.1731, 1.143), (0.04, -0.1367, -0.2302), (0.04, -0.01918, 3.02e-09), (0.04, -0.01918, -0.07327), (0.04, -0.04378, -0.1412), (-1.248e-09, -0.1367, -0.2302), (0.04, -0.02526, 1.143), (-7.513e-08, -0.02526, 1.143)], [], [(24, 8, 3, 21), (32, 28, 5, 2), (22, 4, 7, 23), (23, 7, 8, 24), (9, 1, 11, 19), (8, 7, 17, 18), (7, 4, 14, 17), (6, 9, 19, 16), (21, 3, 13, 25), (4, 0, 10, 14), (2, 5, 15, 12), (3, 8, 18, 13), (5, 6, 16, 15), (32, 2, 12, 33), (0, 20, 26, 10), (27, 21, 25, 31), (29, 23, 24, 30), (28, 22, 23, 29), (0, 4, 22, 20), (30, 24, 21, 27), (9, 30, 27, 1), (5, 28, 29, 6), (6, 29, 30, 9), (1, 27, 31, 11), (20, 32, 33, 26), (20, 22, 28, 32)])
_uv = me_plane_001.uv_layers.new(name='UVMap')
_uv.uv.foreach_set('vector', [0.5, 0.2168, 0.5, 0.0, 0.5, 0.0, 0.5, 0.2168, 0.0, 0.5196, 0.5, 0.6084, 0.5, 1.0, 0.0, 1.0, 0.5, 0.2168, 0.5, 0.0, 0.5, 0.0, 0.5, 0.2168, 0.5, 0.2168, 0.5, 0.0, 0.5, 0.0, 0.5, 0.2168, 0.5, 1.0, 0.5, 1.0, 0.5, 1.0, 0.5, 1.0, 0.5, 0.0, 0.5, 0.0, 0.5, 0.0, 0.5, 0.0, 0.5, 0.0, 0.5, 0.0, 0.5, 0.0, 0.5, 0.0, 0.5, 1.0, 0.5, 1.0, 0.5, 1.0, 0.5, 1.0, 0.5, 0.2168, 0.5, 0.0, 0.5, 0.0, 0.5, 0.2168, 0.5, 0.0, 0.0, 0.0, 0.0, 0.0, 0.5, 0.0, 0.0, 1.0, 0.5, 1.0, 0.5, 1.0, 0.0, 1.0, 0.5, 0.0, 0.5, 0.0, 0.5, 0.0, 0.5, 0.0, 0.5, 1.0, 0.5, 1.0, 0.5, 1.0, 0.5, 1.0, 0.0, 0.5196, 0.0, 1.0, 0.0, 1.0, 0.0, 0.5196, 0.0, 0.0, 0.0, 0.2168, 0.0, 0.2168, 0.0, 0.0, 0.5, 0.6084, 0.5, 0.2168, 0.5, 0.2168, 0.5, 0.6084, 0.5, 0.6084, 0.5, 0.2168, 0.5, 0.2168, 0.5, 0.6084, 0.5, 0.6084, 0.5, 0.2168, 0.5, 0.2168, 0.5, 0.6084, 0.0, 0.0, 0.5, 0.0, 0.5, 0.2168, 0.0, 0.2168, 0.5, 0.6084, 0.5, 0.2168, 0.5, 0.2168, 0.5, 0.6084, 0.5, 1.0, 0.5, 0.6084, 0.5, 0.6084, 0.5, 1.0, 0.5, 1.0, 0.5, 0.6084, 0.5, 0.6084, 0.5, 1.0, 0.5, 1.0, 0.5, 0.6084, 0.5, 0.6084, 0.5, 1.0, 0.5, 1.0, 0.5, 0.6084, 0.5, 0.6084, 0.5, 1.0, 0.0, 0.2168, 0.0, 0.5196, 0.0, 0.5196, 0.0, 0.2168, 0.0, 0.2168, 0.5, 0.2168, 0.5, 0.6084, 0.0, 0.5196])
me_plane_001.materials.append(mat_chrome_red)
me_plane_001.use_remesh_fix_poles = True
me_plane_001.use_remesh_preserve_attributes = False
me_plane_001.update()
me_plane_002 = bpy.data.meshes.new('Plane.002')
me_plane_002.from_pydata([(1.557, -0.4077, 0.02251), (1.557, 0.2162, 0.01468), (0.0, -0.5707, 0.02251), (0.0, 0.02442, 0.03504), (0.1577, -0.5542, 0.02251), (0.1577, 0.3864, 0.01467), (1.557, 0.02563, 0.03504), (0.0, 0.009948, 0.03504), (0.1577, 0.01326, 0.03504), (1.557, -0.4077, -0.02251), (1.557, 0.2162, -0.01468), (0.0, -0.5707, -0.02251), (0.0, 0.02442, -0.03504), (0.1577, -0.5542, -0.02251), (0.1577, 0.3864, -0.01467), (1.557, 0.02563, -0.03504), (0.0, 0.009948, -0.03504), (0.1577, 0.01326, -0.03504), (1.557, -0.2435, 0.05), (0.0, -0.3507, 0.05), (0.1577, -0.3392, 0.05), (1.557, -0.2435, -0.05), (0.0, -0.3507, -0.05), (0.1577, -0.3392, -0.05)], [], [(8, 6, 1, 5), (7, 8, 5, 3), (19, 20, 8, 7), (20, 18, 6, 8), (17, 14, 10, 15), (16, 12, 14, 17), (22, 16, 17, 23), (23, 17, 15, 21), (0, 4, 13, 9), (1, 6, 15, 10), (3, 5, 14, 12), (7, 3, 12, 16), (4, 2, 11, 13), (5, 1, 10, 14), (18, 0, 9, 21), (19, 7, 16, 22), (2, 19, 22, 11), (6, 18, 21, 15), (13, 23, 21, 9), (11, 22, 23, 13), (4, 0, 18, 20), (2, 4, 20, 19)])
_uv = me_plane_002.uv_layers.new(name='UVMap')
_uv.uv.foreach_set('vector', [0.5506, 0.6033, 1.0, 0.6946, 1.0, 1.0, 0.5506, 1.0, 0.5, 0.6033, 0.5506, 0.6033, 0.5506, 1.0, 0.5, 1.0, 0.5, 0.2286, 0.5506, 0.2286, 0.5506, 0.6033, 0.5, 0.6033, 0.5506, 0.2286, 1.0, 0.2632, 1.0, 0.6946, 0.5506, 0.6033, 0.5506, 0.6033, 0.5506, 1.0, 1.0, 1.0, 1.0, 0.6946, 0.5, 0.6033, 0.5, 1.0, 0.5506, 1.0, 0.5506, 0.6033, 0.5, 0.2286, 0.5, 0.6033, 0.5506, 0.6033, 0.5506, 0.2286, 0.5506, 0.2286, 0.5506, 0.6033, 1.0, 0.6946, 1.0, 0.2632, 1.0, 0.0, 0.5506, 0.0, 0.5506, 0.0, 1.0, 0.0, 1.0, 1.0, 1.0, 0.6946, 1.0, 0.6946, 1.0, 1.0, 0.5, 1.0, 0.5506, 1.0, 0.5506, 1.0, 0.5, 1.0, 0.5, 0.6033, 0.5, 1.0, 0.5, 1.0, 0.5, 0.6033, 0.5506, 0.0, 0.5, 0.0, 0.5, 0.0, 0.5506, 0.0, 0.5506, 1.0, 1.0, 1.0, 1.0, 1.0, 0.5506, 1.0, 1.0, 0.2632, 1.0, 0.0, 1.0, 0.0, 1.0, 0.2632, 0.5, 0.2286, 0.5, 0.6033, 0.5, 0.6033, 0.5, 0.2286, 0.5, 0.0, 0.5, 0.2286, 0.5, 0.2286, 0.5, 0.0, 1.0, 0.6946, 1.0, 0.2632, 1.0, 0.2632, 1.0, 0.6946, 0.5506, 0.0, 0.5506, 0.2286, 1.0, 0.2632, 1.0, 0.0, 0.5, 0.0, 0.5, 0.2286, 0.5506, 0.2286, 0.5506, 0.0, 0.5506, 0.0, 1.0, 0.0, 1.0, 0.2632, 0.5506, 0.2286, 0.5, 0.0, 0.5506, 0.0, 0.5506, 0.2286, 0.5, 0.2286])
me_plane_002.materials.append(mat_chrome_red)
me_plane_002.use_remesh_fix_poles = True
me_plane_002.use_remesh_preserve_attributes = False
me_plane_002.update()
me_torus_001 = bpy.data.meshes.new('Torus.001')
me_torus_001.from_pydata([(0.9, 0.0, 0.0), (0.8121, 0.0, 0.2121), (0.6, 0.0, 0.3), (0.3879, 0.0, 0.2121), (0.3, 0.0, 3.674e-17), (0.3879, 0.0, -0.2121), (0.6, 0.0, -0.3), (0.8121, 0.0, -0.2121), (0.8315, 0.3444, 0.0), (0.7503, 0.3108, 0.2121), (0.5543, 0.2296, 0.3), (0.3583, 0.1484, 0.2121), (0.2772, 0.1148, 3.674e-17), (0.3583, 0.1484, -0.2121), (0.5543, 0.2296, -0.3), (0.7503, 0.3108, -0.2121), (0.6364, 0.6364, 0.0), (0.5743, 0.5743, 0.2121), (0.4243, 0.4243, 0.3), (0.2743, 0.2743, 0.2121), (0.2121, 0.2121, 3.674e-17), (0.2743, 0.2743, -0.2121), (0.4243, 0.4243, -0.3), (0.5743, 0.5743, -0.2121), (0.3444, 0.8315, 0.0), (0.3108, 0.7503, 0.2121), (0.2296, 0.5543, 0.3), (0.1484, 0.3583, 0.2121), (0.1148, 0.2772, 3.674e-17), (0.1484, 0.3583, -0.2121), (0.2296, 0.5543, -0.3), (0.3108, 0.7503, -0.2121), (6.795e-08, 0.9, 0.0), (6.131e-08, 0.8121, 0.2121), (4.53e-08, 0.6, 0.3), (2.928e-08, 0.3879, 0.2121), (2.265e-08, 0.3, 3.674e-17), (2.928e-08, 0.3879, -0.2121), (4.53e-08, 0.6, -0.3), (6.131e-08, 0.8121, -0.2121), (-0.3444, 0.8315, 0.0), (-0.3108, 0.7503, 0.2121), (-0.2296, 0.5543, 0.3), (-0.1484, 0.3583, 0.2121), (-0.1148, 0.2772, 3.674e-17), (-0.1484, 0.3583, -0.2121), (-0.2296, 0.5543, -0.3), (-0.3108, 0.7503, -0.2121), (-0.6364, 0.6364, 0.0), (-0.5743, 0.5743, 0.2121), (-0.4243, 0.4243, 0.3), (-0.2743, 0.2743, 0.2121), (-0.2121, 0.2121, 3.674e-17), (-0.2743, 0.2743, -0.2121), (-0.4243, 0.4243, -0.3), (-0.5743, 0.5743, -0.2121), (-0.8315, 0.3444, 0.0), (-0.7503, 0.3108, 0.2121), (-0.5543, 0.2296, 0.3), (-0.3583, 0.1484, 0.2121), (-0.2772, 0.1148, 3.674e-17), (-0.3583, 0.1484, -0.2121), (-0.5543, 0.2296, -0.3), (-0.7503, 0.3108, -0.2121), (-0.9, 7.868e-08, 0.0), (-0.8121, 7.1e-08, 0.2121), (-0.6, 5.245e-08, 0.3), (-0.3879, 3.391e-08, 0.2121), (-0.3, 2.623e-08, 3.674e-17), (-0.3879, 3.391e-08, -0.2121), (-0.6, 5.245e-08, -0.3), (-0.8121, 7.1e-08, -0.2121), (-0.8315, -0.3444, 0.0), (-0.7503, -0.3108, 0.2121), (-0.5543, -0.2296, 0.3), (-0.3583, -0.1484, 0.2121), (-0.2772, -0.1148, 3.674e-17), (-0.3583, -0.1484, -0.2121), (-0.5543, -0.2296, -0.3), (-0.7503, -0.3108, -0.2121), (-0.6364, -0.6364, 0.0), (-0.5743, -0.5743, 0.2121), (-0.4243, -0.4243, 0.3), (-0.2743, -0.2743, 0.2121), (-0.2121, -0.2121, 3.674e-17), (-0.2743, -0.2743, -0.2121), (-0.4243, -0.4243, -0.3), (-0.5743, -0.5743, -0.2121), (-0.3444, -0.8315, 0.0), (-0.3108, -0.7503, 0.2121), (-0.2296, -0.5543, 0.3), (-0.1484, -0.3583, 0.2121), (-0.1148, -0.2772, 3.674e-17), (-0.1484, -0.3583, -0.2121), (-0.2296, -0.5543, -0.3), (-0.3108, -0.7503, -0.2121), (6.795e-08, -0.9, 0.0), (6.131e-08, -0.8121, 0.2121), (4.53e-08, -0.6, 0.3), (2.928e-08, -0.3879, 0.2121), (2.265e-08, -0.3, 3.674e-17), (2.928e-08, -0.3879, -0.2121), (4.53e-08, -0.6, -0.3), (6.131e-08, -0.8121, -0.2121), (0.3444, -0.8315, 0.0), (0.3108, -0.7503, 0.2121), (0.2296, -0.5543, 0.3), (0.1484, -0.3583, 0.2121), (0.1148, -0.2772, 3.674e-17), (0.1484, -0.3583, -0.2121), (0.2296, -0.5543, -0.3), (0.3108, -0.7503, -0.2121), (0.6364, -0.6364, 0.0), (0.5743, -0.5743, 0.2121), (0.4243, -0.4243, 0.3), (0.2743, -0.2743, 0.2121), (0.2121, -0.2121, 3.674e-17), (0.2743, -0.2743, -0.2121), (0.4243, -0.4243, -0.3), (0.5743, -0.5743, -0.2121), (0.8315, -0.3444, 0.0), (0.7503, -0.3108, 0.2121), (0.5543, -0.2296, 0.3), (0.3583, -0.1484, 0.2121), (0.2772, -0.1148, 3.674e-17), (0.3583, -0.1484, -0.2121), (0.5543, -0.2296, -0.3), (0.7503, -0.3108, -0.2121)], [], [(0, 8, 9, 1), (1, 9, 10, 2), (2, 10, 11, 3), (3, 11, 12, 4), (4, 12, 13, 5), (5, 13, 14, 6), (6, 14, 15, 7), (7, 15, 8, 0), (8, 16, 17, 9), (9, 17, 18, 10), (10, 18, 19, 11), (11, 19, 20, 12), (12, 20, 21, 13), (13, 21, 22, 14), (14, 22, 23, 15), (15, 23, 16, 8), (16, 24, 25, 17), (17, 25, 26, 18), (18, 26, 27, 19), (19, 27, 28, 20), (20, 28, 29, 21), (21, 29, 30, 22), (22, 30, 31, 23), (23, 31, 24, 16), (24, 32, 33, 25), (25, 33, 34, 26), (26, 34, 35, 27), (27, 35, 36, 28), (28, 36, 37, 29), (29, 37, 38, 30), (30, 38, 39, 31), (31, 39, 32, 24), (32, 40, 41, 33), (33, 41, 42, 34), (34, 42, 43, 35), (35, 43, 44, 36), (36, 44, 45, 37), (37, 45, 46, 38), (38, 46, 47, 39), (39, 47, 40, 32), (40, 48, 49, 41), (41, 49, 50, 42), (42, 50, 51, 43), (43, 51, 52, 44), (44, 52, 53, 45), (45, 53, 54, 46), (46, 54, 55, 47), (47, 55, 48, 40), (48, 56, 57, 49), (49, 57, 58, 50), (50, 58, 59, 51), (51, 59, 60, 52), (52, 60, 61, 53), (53, 61, 62, 54), (54, 62, 63, 55), (55, 63, 56, 48), (56, 64, 65, 57), (57, 65, 66, 58), (58, 66, 67, 59), (59, 67, 68, 60), (60, 68, 69, 61), (61, 69, 70, 62), (62, 70, 71, 63), (63, 71, 64, 56), (64, 72, 73, 65), (65, 73, 74, 66), (66, 74, 75, 67), (67, 75, 76, 68), (68, 76, 77, 69), (69, 77, 78, 70), (70, 78, 79, 71), (71, 79, 72, 64), (72, 80, 81, 73), (73, 81, 82, 74), (74, 82, 83, 75), (75, 83, 84, 76), (76, 84, 85, 77), (77, 85, 86, 78), (78, 86, 87, 79), (79, 87, 80, 72), (80, 88, 89, 81), (81, 89, 90, 82), (82, 90, 91, 83), (83, 91, 92, 84), (84, 92, 93, 85), (85, 93, 94, 86), (86, 94, 95, 87), (87, 95, 88, 80), (88, 96, 97, 89), (89, 97, 98, 90), (90, 98, 99, 91), (91, 99, 100, 92), (92, 100, 101, 93), (93, 101, 102, 94), (94, 102, 103, 95), (95, 103, 96, 88), (96, 104, 105, 97), (97, 105, 106, 98), (98, 106, 107, 99), (99, 107, 108, 100), (100, 108, 109, 101), (101, 109, 110, 102), (102, 110, 111, 103), (103, 111, 104, 96), (104, 112, 113, 105), (105, 113, 114, 106), (106, 114, 115, 107), (107, 115, 116, 108), (108, 116, 117, 109), (109, 117, 118, 110), (110, 118, 119, 111), (111, 119, 112, 104), (112, 120, 121, 113), (113, 121, 122, 114), (114, 122, 123, 115), (115, 123, 124, 116), (116, 124, 125, 117), (117, 125, 126, 118), (118, 126, 127, 119), (119, 127, 120, 112), (120, 0, 1, 121), (121, 1, 2, 122), (122, 2, 3, 123), (123, 3, 4, 124), (124, 4, 5, 125), (125, 5, 6, 126), (126, 6, 7, 127), (127, 7, 0, 120), (11, 3, 123, 115, 107, 99, 91, 83, 75, 67, 59, 51, 43, 35, 27, 19), (5, 125, 117, 109, 101, 93, 85, 77, 69, 61, 53, 45, 37, 29, 21, 13)])
_uv = me_torus_001.uv_layers.new(name='UVMap')
_uv.uv.foreach_set('vector', [0.5, 0.5, 0.5625, 0.5, 0.5625, 0.625, 0.5, 0.625, 0.5, 0.625, 0.5625, 0.625, 0.5625, 0.75, 0.5, 0.75, 0.5, 0.75, 0.5625, 0.75, 0.5625, 0.875, 0.5, 0.875, 0.5, 0.875, 0.5625, 0.875, 0.5625, 1.0, 0.5, 1.0, 0.5, 0.0, 0.5625, 0.0, 0.5625, 0.125, 0.5, 0.125, 0.5, 0.125, 0.5625, 0.125, 0.5625, 0.25, 0.5, 0.25, 0.5, 0.25, 0.5625, 0.25, 0.5625, 0.375, 0.5, 0.375, 0.5, 0.375, 0.5625, 0.375, 0.5625, 0.5, 0.5, 0.5, 0.5625, 0.5, 0.625, 0.5, 0.625, 0.625, 0.5625, 0.625, 0.5625, 0.625, 0.625, 0.625, 0.625, 0.75, 0.5625, 0.75, 0.5625, 0.75, 0.625, 0.75, 0.625, 0.875, 0.5625, 0.875, 0.5625, 0.875, 0.625, 0.875, 0.625, 1.0, 0.5625, 1.0, 0.5625, 0.0, 0.625, 0.0, 0.625, 0.125, 0.5625, 0.125, 0.5625, 0.125, 0.625, 0.125, 0.625, 0.25, 0.5625, 0.25, 0.5625, 0.25, 0.625, 0.25, 0.625, 0.375, 0.5625, 0.375, 0.5625, 0.375, 0.625, 0.375, 0.625, 0.5, 0.5625, 0.5, 0.625, 0.5, 0.6875, 0.5, 0.6875, 0.625, 0.625, 0.625, 0.625, 0.625, 0.6875, 0.625, 0.6875, 0.75, 0.625, 0.75, 0.625, 0.75, 0.6875, 0.75, 0.6875, 0.875, 0.625, 0.875, 0.625, 0.875, 0.6875, 0.875, 0.6875, 1.0, 0.625, 1.0, 0.625, 0.0, 0.6875, 0.0, 0.6875, 0.125, 0.625, 0.125, 0.625, 0.125, 0.6875, 0.125, 0.6875, 0.25, 0.625, 0.25, 0.625, 0.25, 0.6875, 0.25, 0.6875, 0.375, 0.625, 0.375, 0.625, 0.375, 0.6875, 0.375, 0.6875, 0.5, 0.625, 0.5, 0.6875, 0.5, 0.75, 0.5, 0.75, 0.625, 0.6875, 0.625, 0.6875, 0.625, 0.75, 0.625, 0.75, 0.75, 0.6875, 0.75, 0.6875, 0.75, 0.75, 0.75, 0.75, 0.875, 0.6875, 0.875, 0.6875, 0.875, 0.75, 0.875, 0.75, 1.0, 0.6875, 1.0, 0.6875, 0.0, 0.75, 0.0, 0.75, 0.125, 0.6875, 0.125, 0.6875, 0.125, 0.75, 0.125, 0.75, 0.25, 0.6875, 0.25, 0.6875, 0.25, 0.75, 0.25, 0.75, 0.375, 0.6875, 0.375, 0.6875, 0.375, 0.75, 0.375, 0.75, 0.5, 0.6875, 0.5, 0.75, 0.5, 0.8125, 0.5, 0.8125, 0.625, 0.75, 0.625, 0.75, 0.625, 0.8125, 0.625, 0.8125, 0.75, 0.75, 0.75, 0.75, 0.75, 0.8125, 0.75, 0.8125, 0.875, 0.75, 0.875, 0.75, 0.875, 0.8125, 0.875, 0.8125, 1.0, 0.75, 1.0, 0.75, 0.0, 0.8125, 0.0, 0.8125, 0.125, 0.75, 0.125, 0.75, 0.125, 0.8125, 0.125, 0.8125, 0.25, 0.75, 0.25, 0.75, 0.25, 0.8125, 0.25, 0.8125, 0.375, 0.75, 0.375, 0.75, 0.375, 0.8125, 0.375, 0.8125, 0.5, 0.75, 0.5, 0.8125, 0.5, 0.875, 0.5, 0.875, 0.625, 0.8125, 0.625, 0.8125, 0.625, 0.875, 0.625, 0.875, 0.75, 0.8125, 0.75, 0.8125, 0.75, 0.875, 0.75, 0.875, 0.875, 0.8125, 0.875, 0.8125, 0.875, 0.875, 0.875, 0.875, 1.0, 0.8125, 1.0, 0.8125, 0.0, 0.875, 0.0, 0.875, 0.125, 0.8125, 0.125, 0.8125, 0.125, 0.875, 0.125, 0.875, 0.25, 0.8125, 0.25, 0.8125, 0.25, 0.875, 0.25, 0.875, 0.375, 0.8125, 0.375, 0.8125, 0.375, 0.875, 0.375, 0.875, 0.5, 0.8125, 0.5, 0.875, 0.5, 0.9375, 0.5, 0.9375, 0.625, 0.875, 0.625, 0.875, 0.625, 0.9375, 0.625, 0.9375, 0.75, 0.875, 0.75, 0.875, 0.75, 0.9375, 0.75, 0.9375, 0.875, 0.875, 0.875, 0.875, 0.875, 0.9375, 0.875, 0.9375, 1.0, 0.875, 1.0, 0.875, 0.0, 0.9375, 0.0, 0.9375, 0.125, 0.875, 0.125, 0.875, 0.125, 0.9375, 0.125, 0.9375, 0.25, 0.875, 0.25, 0.875, 0.25, 0.9375, 0.25, 0.9375, 0.375, 0.875, 0.375, 0.875, 0.375, 0.9375, 0.375, 0.9375, 0.5, 0.875, 0.5, 0.9375, 0.5, 1.0, 0.5, 1.0, 0.625, 0.9375, 0.625, 0.9375, 0.625, 1.0, 0.625, 1.0, 0.75, 0.9375, 0.75, 0.9375, 0.75, 1.0, 0.75, 1.0, 0.875, 0.9375, 0.875, 0.9375, 0.875, 1.0, 0.875, 1.0, 1.0, 0.9375, 1.0, 0.9375, 0.0, 1.0, 0.0, 1.0, 0.125, 0.9375, 0.125, 0.9375, 0.125, 1.0, 0.125, 1.0, 0.25, 0.9375, 0.25, 0.9375, 0.25, 1.0, 0.25, 1.0, 0.375, 0.9375, 0.375, 0.9375, 0.375, 1.0, 0.375, 1.0, 0.5, 0.9375, 0.5, 0.0, 0.5, 0.0625, 0.5, 0.0625, 0.625, 0.0, 0.625, 0.0, 0.625, 0.0625, 0.625, 0.0625, 0.75, 0.0, 0.75, 0.0, 0.75, 0.0625, 0.75, 0.0625, 0.875, 0.0, 0.875, 0.0, 0.875, 0.0625, 0.875, 0.0625, 1.0, 0.0, 1.0, 0.0, 0.0, 0.0625, 0.0, 0.0625, 0.125, 0.0, 0.125, 0.0, 0.125, 0.0625, 0.125, 0.0625, 0.25, 0.0, 0.25, 0.0, 0.25, 0.0625, 0.25, 0.0625, 0.375, 0.0, 0.375, 0.0, 0.375, 0.0625, 0.375, 0.0625, 0.5, 0.0, 0.5, 0.0625, 0.5, 0.125, 0.5, 0.125, 0.625, 0.0625, 0.625, 0.0625, 0.625, 0.125, 0.625, 0.125, 0.75, 0.0625, 0.75, 0.0625, 0.75, 0.125, 0.75, 0.125, 0.875, 0.0625, 0.875, 0.0625, 0.875, 0.125, 0.875, 0.125, 1.0, 0.0625, 1.0, 0.0625, 0.0, 0.125, 0.0, 0.125, 0.125, 0.0625, 0.125, 0.0625, 0.125, 0.125, 0.125, 0.125, 0.25, 0.0625, 0.25, 0.0625, 0.25, 0.125, 0.25, 0.125, 0.375, 0.0625, 0.375, 0.0625, 0.375, 0.125, 0.375, 0.125, 0.5, 0.0625, 0.5, 0.125, 0.5, 0.1875, 0.5, 0.1875, 0.625, 0.125, 0.625, 0.125, 0.625, 0.1875, 0.625, 0.1875, 0.75, 0.125, 0.75, 0.125, 0.75, 0.1875, 0.75, 0.1875, 0.875, 0.125, 0.875, 0.125, 0.875, 0.1875, 0.875, 0.1875, 1.0, 0.125, 1.0, 0.125, 0.0, 0.1875, 0.0, 0.1875, 0.125, 0.125, 0.125, 0.125, 0.125, 0.1875, 0.125, 0.1875, 0.25, 0.125, 0.25, 0.125, 0.25, 0.1875, 0.25, 0.1875, 0.375, 0.125, 0.375, 0.125, 0.375, 0.1875, 0.375, 0.1875, 0.5, 0.125, 0.5, 0.1875, 0.5, 0.25, 0.5, 0.25, 0.625, 0.1875, 0.625, 0.1875, 0.625, 0.25, 0.625, 0.25, 0.75, 0.1875, 0.75, 0.1875, 0.75, 0.25, 0.75, 0.25, 0.875, 0.1875, 0.875, 0.1875, 0.875, 0.25, 0.875, 0.25, 1.0, 0.1875, 1.0, 0.1875, 0.0, 0.25, 0.0, 0.25, 0.125, 0.1875, 0.125, 0.1875, 0.125, 0.25, 0.125, 0.25, 0.25, 0.1875, 0.25, 0.1875, 0.25, 0.25, 0.25, 0.25, 0.375, 0.1875, 0.375, 0.1875, 0.375, 0.25, 0.375, 0.25, 0.5, 0.1875, 0.5, 0.25, 0.5, 0.3125, 0.5, 0.3125, 0.625, 0.25, 0.625, 0.25, 0.625, 0.3125, 0.625, 0.3125, 0.75, 0.25, 0.75, 0.25, 0.75, 0.3125, 0.75, 0.3125, 0.875, 0.25, 0.875, 0.25, 0.875, 0.3125, 0.875, 0.3125, 1.0, 0.25, 1.0, 0.25, 0.0, 0.3125, 0.0, 0.3125, 0.125, 0.25, 0.125, 0.25, 0.125, 0.3125, 0.125, 0.3125, 0.25, 0.25, 0.25, 0.25, 0.25, 0.3125, 0.25, 0.3125, 0.375, 0.25, 0.375, 0.25, 0.375, 0.3125, 0.375, 0.3125, 0.5, 0.25, 0.5, 0.3125, 0.5, 0.375, 0.5, 0.375, 0.625, 0.3125, 0.625, 0.3125, 0.625, 0.375, 0.625, 0.375, 0.75, 0.3125, 0.75, 0.3125, 0.75, 0.375, 0.75, 0.375, 0.875, 0.3125, 0.875, 0.3125, 0.875, 0.375, 0.875, 0.375, 1.0, 0.3125, 1.0, 0.3125, 0.0, 0.375, 0.0, 0.375, 0.125, 0.3125, 0.125, 0.3125, 0.125, 0.375, 0.125, 0.375, 0.25, 0.3125, 0.25, 0.3125, 0.25, 0.375, 0.25, 0.375, 0.375, 0.3125, 0.375, 0.3125, 0.375, 0.375, 0.375, 0.375, 0.5, 0.3125, 0.5, 0.375, 0.5, 0.4375, 0.5, 0.4375, 0.625, 0.375, 0.625, 0.375, 0.625, 0.4375, 0.625, 0.4375, 0.75, 0.375, 0.75, 0.375, 0.75, 0.4375, 0.75, 0.4375, 0.875, 0.375, 0.875, 0.375, 0.875, 0.4375, 0.875, 0.4375, 1.0, 0.375, 1.0, 0.375, 0.0, 0.4375, 0.0, 0.4375, 0.125, 0.375, 0.125, 0.375, 0.125, 0.4375, 0.125, 0.4375, 0.25, 0.375, 0.25, 0.375, 0.25, 0.4375, 0.25, 0.4375, 0.375, 0.375, 0.375, 0.375, 0.375, 0.4375, 0.375, 0.4375, 0.5, 0.375, 0.5, 0.4375, 0.5, 0.5, 0.5, 0.5, 0.625, 0.4375, 0.625, 0.4375, 0.625, 0.5, 0.625, 0.5, 0.75, 0.4375, 0.75, 0.4375, 0.75, 0.5, 0.75, 0.5, 0.875, 0.4375, 0.875, 0.4375, 0.875, 0.5, 0.875, 0.5, 1.0, 0.4375, 1.0, 0.4375, 0.0, 0.5, 0.0, 0.5, 0.125, 0.4375, 0.125, 0.4375, 0.125, 0.5, 0.125, 0.5, 0.25, 0.4375, 0.25, 0.4375, 0.25, 0.5, 0.25, 0.5, 0.375, 0.4375, 0.375, 0.4375, 0.375, 0.5, 0.375, 0.5, 0.5, 0.4375, 0.5, 0.0, 0.0, 0.0, 0.0, 0.0, 0.0, 0.0, 0.0, 0.0, 0.0, 0.0, 0.0, 0.0, 0.0, 0.0, 0.0, 0.0, 0.0, 0.0, 0.0, 0.0, 0.0, 0.0, 0.0, 0.0, 0.0, 0.0, 0.0, 0.0, 0.0, 0.0, 0.0, 0.0, 0.0, 0.0, 0.0, 0.0, 0.0, 0.0, 0.0, 0.0, 0.0, 0.0, 0.0, 0.0, 0.0, 0.0, 0.0, 0.0, 0.0, 0.0, 0.0, 0.0, 0.0, 0.0, 0.0, 0.0, 0.0, 0.0, 0.0, 0.0, 0.0, 0.0, 0.0])
me_torus_001.materials.append(mat_tyres)
me_torus_001.use_remesh_fix_poles = True
me_torus_001.use_remesh_preserve_attributes = False
me_torus_001.update()
me_cube_003 = bpy.data.meshes.new('Cube.003')
me_cube_003.from_pydata([(-0.04837, -0.4278, 0.01875), (-0.02978, -0.4278, 0.08742), (-0.0691, 0.5305, -0.0287), (-0.04254, 0.5305, 0.0694), (0.04837, -0.4278, 0.01875), (0.02978, -0.4278, 0.08742), (0.0691, 0.5305, -0.0287), (0.04254, 0.5305, 0.0694), (-0.1939, -0.2383, -0.0704), (-0.1194, -0.2383, 0.1907), (0.1939, -0.2383, -0.0704), (0.1194, -0.2383, 0.1907), (-0.1194, 0.2896, 0.1332), (0.1939, 0.2896, -0.0704), (-0.1939, 0.2896, -0.0704), (0.1194, 0.2896, 0.1332), (-0.1604, -0.3258, -0.05215), (0.09875, -0.3258, 0.1659), (-0.09875, -0.3258, 0.1659), (0.1604, -0.3258, -0.05215), (-0.2359, -0.1158, -0.07513), (0.1452, -0.1158, 0.2042), (-0.1452, -0.1158, 0.2042), (0.2359, -0.1158, -0.07513), (-0.1443, 0.1442, 0.1732), (0.2344, 0.1442, -0.07245), (-0.2344, 0.1442, -0.07245), (0.1443, 0.1442, 0.1732), (-0.06237, -0.4278, 0.06896), (-0.08909, 0.5305, 0.04302), (0.08909, 0.5305, 0.04302), (0.06237, -0.4278, 0.06896), (0.25, -0.2383, 0.1205), (-0.25, -0.2383, 0.1205), (0.25, 0.2896, 0.07847), (-0.25, 0.2896, 0.07847), (-0.2068, -0.3258, 0.1073), (0.2068, -0.3258, 0.1073), (-0.3042, -0.1158, 0.1291), (0.3042, -0.1158, 0.1291), (0.3023, 0.1442, 0.1072), (-0.3023, 0.1442, 0.1072)], [], [(35, 12, 3, 29), (29, 3, 7, 30), (37, 17, 5, 31), (31, 5, 1, 28), (16, 19, 4, 0), (17, 18, 1, 5), (21, 22, 9, 11), (20, 23, 10, 8), (39, 21, 11, 32), (36, 18, 9, 33), (30, 7, 15, 34), (2, 6, 13, 14), (7, 3, 12, 15), (41, 24, 12, 35), (28, 1, 18, 36), (11, 9, 18, 17), (8, 10, 19, 16), (32, 11, 17, 37), (33, 9, 22, 38), (40, 27, 21, 39), (26, 25, 23, 20), (27, 24, 22, 21), (15, 12, 24, 27), (14, 13, 25, 26), (34, 15, 27, 40), (38, 22, 24, 41), (20, 38, 41, 26), (13, 34, 40, 25), (25, 40, 39, 23), (8, 33, 38, 20), (10, 32, 37, 19), (0, 28, 36, 16), (26, 41, 35, 14), (6, 30, 34, 13), (16, 36, 33, 8), (23, 39, 32, 10), (4, 31, 28, 0), (19, 37, 31, 4), (2, 29, 30, 6), (14, 35, 29, 2)])
_uv = me_cube_003.uv_layers.new(name='UVMap')
_uv.uv.foreach_set('vector', [0.5578, 0.1872, 0.625, 0.1872, 0.625, 0.25, 0.5578, 0.25, 0.5578, 0.25, 0.625, 0.25, 0.625, 0.5, 0.5578, 0.5, 0.5578, 0.7234, 0.625, 0.7234, 0.625, 0.75, 0.5578, 0.75, 0.5578, 0.75, 0.625, 0.75, 0.625, 1.0, 0.5578, 1.0, 0.125, 0.7234, 0.375, 0.7234, 0.375, 0.75, 0.125, 0.75, 0.625, 0.7234, 0.875, 0.7234, 0.875, 0.75, 0.625, 0.75, 0.625, 0.6686, 0.875, 0.6686, 0.875, 0.7006, 0.625, 0.7006, 0.125, 0.6686, 0.375, 0.6686, 0.375, 0.7006, 0.125, 0.7006, 0.5578, 0.6686, 0.625, 0.6686, 0.625, 0.7006, 0.5578, 0.7006, 0.5578, 0.02663, 0.625, 0.02663, 0.625, 0.04945, 0.5578, 0.04945, 0.5578, 0.5, 0.625, 0.5, 0.625, 0.5628, 0.5578, 0.5628, 0.125, 0.5, 0.375, 0.5, 0.375, 0.5628, 0.125, 0.5628, 0.625, 0.5, 0.875, 0.5, 0.875, 0.5628, 0.625, 0.5628, 0.5578, 0.1492, 0.625, 0.1492, 0.625, 0.1872, 0.5578, 0.1872, 0.5578, 0.0, 0.625, 0.0, 0.625, 0.02663, 0.5578, 0.02663, 0.625, 0.7006, 0.875, 0.7006, 0.875, 0.7234, 0.625, 0.7234, 0.125, 0.7006, 0.375, 0.7006, 0.375, 0.7234, 0.125, 0.7234, 0.5578, 0.7006, 0.625, 0.7006, 0.625, 0.7234, 0.5578, 0.7234, 0.5578, 0.04945, 0.625, 0.04945, 0.625, 0.0814, 0.5578, 0.0814, 0.5578, 0.6008, 0.625, 0.6008, 0.625, 0.6686, 0.5578, 0.6686, 0.125, 0.6008, 0.375, 0.6008, 0.375, 0.6686, 0.125, 0.6686, 0.625, 0.6008, 0.875, 0.6008, 0.875, 0.6686, 0.625, 0.6686, 0.625, 0.5628, 0.875, 0.5628, 0.875, 0.6008, 0.625, 0.6008, 0.125, 0.5628, 0.375, 0.5628, 0.375, 0.6008, 0.125, 0.6008, 0.5578, 0.5628, 0.625, 0.5628, 0.625, 0.6008, 0.5578, 0.6008, 0.5578, 0.0814, 0.625, 0.0814, 0.625, 0.1492, 0.5578, 0.1492, 0.375, 0.0814, 0.5578, 0.0814, 0.5578, 0.1492, 0.375, 0.1492, 0.375, 0.5628, 0.5578, 0.5628, 0.5578, 0.6008, 0.375, 0.6008, 0.375, 0.6008, 0.5578, 0.6008, 0.5578, 0.6686, 0.375, 0.6686, 0.375, 0.04945, 0.5578, 0.04945, 0.5578, 0.0814, 0.375, 0.0814, 0.375, 0.7006, 0.5578, 0.7006, 0.5578, 0.7234, 0.375, 0.7234, 0.375, 0.0, 0.5578, 0.0, 0.5578, 0.02663, 0.375, 0.02663, 0.375, 0.1492, 0.5578, 0.1492, 0.5578, 0.1872, 0.375, 0.1872, 0.375, 0.5, 0.5578, 0.5, 0.5578, 0.5628, 0.375, 0.5628, 0.375, 0.02663, 0.5578, 0.02663, 0.5578, 0.04945, 0.375, 0.04945, 0.375, 0.6686, 0.5578, 0.6686, 0.5578, 0.7006, 0.375, 0.7006, 0.375, 0.75, 0.5578, 0.75, 0.5578, 1.0, 0.375, 1.0, 0.375, 0.7234, 0.5578, 0.7234, 0.5578, 0.75, 0.375, 0.75, 0.375, 0.25, 0.5578, 0.25, 0.5578, 0.5, 0.375, 0.5, 0.375, 0.1872, 0.5578, 0.1872, 0.5578, 0.25, 0.375, 0.25])
me_cube_003.materials.append(mat_material_001)
me_cube_003.use_remesh_fix_poles = True
me_cube_003.use_remesh_preserve_attributes = False
me_cube_003.update()
me_plane_003 = bpy.data.meshes.new('Plane.003')
me_plane_003.from_pydata([(0.7475, -0.1415, -0.5345), (0.7477, -0.02912, -0.5345), (0.341, -0.1578, 0.05817), (0.341, 0.236, 0.06336), (0.5521, -0.1119, -0.2148), (0.5518, 0.04209, -0.2148), (0.793, -0.1645, -0.6815), (0.793, -0.05213, -0.7029), (0.7017, -0.1448, -0.5536), (0.7016, -0.03238, -0.5536), (0.1991, -0.159, -0.1239), (0.1991, 0.2347, -0.1187), (0.5166, -0.1145, -0.2505), (0.5169, 0.03959, -0.2505), (0.7447, -0.167, -0.6944), (0.7447, -0.05458, -0.7158), (0.4073, 0.08144, -0.1089), (0.4074, -0.1104, -0.1104), (0.3603, 0.08066, -0.1677), (0.3602, -0.1112, -0.1692), (0.6801, -0.1267, -0.3614), (0.68, 0.006487, -0.3614), (0.6395, -0.1297, -0.3888), (0.6395, 0.003606, -0.3888), (0.7022, -0.01537, -0.679), (0.8102, -0.01537, -0.679), (0.7022, -0.04255, -0.7446), (0.8102, -0.04255, -0.7446), (0.7022, -0.1082, -0.7718), (0.8102, -0.1082, -0.7718), (0.7022, -0.1738, -0.7446), (0.8102, -0.1738, -0.7446), (0.7022, -0.201, -0.679), (0.8102, -0.201, -0.679), (0.7022, -0.1738, -0.6133), (0.8102, -0.1738, -0.6133), (0.7022, -0.1082, -0.5862), (0.8102, -0.1082, -0.5862), (0.7022, -0.04255, -0.6133), (0.8102, -0.04255, -0.6133)], [], [(20, 0, 1, 21), (17, 4, 5, 16), (1, 0, 6, 7), (22, 23, 9, 8), (19, 18, 13, 12), (9, 15, 14, 8), (20, 4, 12, 22), (16, 5, 13, 18), (2, 3, 11, 10), (17, 2, 10, 19), (21, 1, 9, 23), (7, 6, 14, 15), (6, 0, 8, 14), (1, 7, 15, 9), (4, 17, 19, 12), (3, 16, 18, 11), (10, 11, 18, 19), (2, 17, 16, 3), (5, 21, 23, 13), (0, 20, 22, 8), (12, 13, 23, 22), (4, 20, 21, 5), (24, 25, 27, 26), (26, 27, 29, 28), (28, 29, 31, 30), (30, 31, 33, 32), (32, 33, 35, 34), (34, 35, 37, 36), (27, 25, 39, 37, 35, 33, 31, 29), (36, 37, 39, 38), (38, 39, 25, 24), (24, 26, 28, 30, 32, 34, 36, 38)])
_uv = me_plane_003.uv_layers.new(name='UVMap')
_uv.uv.foreach_set('vector', [0.8541, 0.0, 1.0, 0.0, 1.0, 1.0, 0.8541, 1.0, 0.5768, 0.0, 0.7081, 0.0, 0.7081, 1.0, 0.5768, 1.0, 1.0, 1.0, 1.0, 0.0, 1.0, 0.0, 1.0, 1.0, 0.8541, 0.0, 0.8541, 1.0, 1.0, 1.0, 1.0, 0.0, 0.5768, 0.0, 0.5768, 1.0, 0.7081, 1.0, 0.7081, 0.0, 1.0, 1.0, 1.0, 1.0, 1.0, 0.0, 1.0, 0.0, 0.8541, 0.0, 0.7081, 0.0, 0.7081, 0.0, 0.8541, 0.0, 0.5768, 1.0, 0.7081, 1.0, 0.7081, 1.0, 0.5768, 1.0, 0.5, 0.0, 0.5, 1.0, 0.5, 1.0, 0.5, 0.0, 0.5768, 0.0, 0.5, 0.0, 0.5, 0.0, 0.5768, 0.0, 0.8541, 1.0, 1.0, 1.0, 1.0, 1.0, 0.8541, 1.0, 1.0, 1.0, 1.0, 0.0, 1.0, 0.0, 1.0, 1.0, 1.0, 0.0, 1.0, 0.0, 1.0, 0.0, 1.0, 0.0, 1.0, 1.0, 1.0, 1.0, 1.0, 1.0, 1.0, 1.0, 0.7081, 0.0, 0.5768, 0.0, 0.5768, 0.0, 0.7081, 0.0, 0.5, 1.0, 0.5768, 1.0, 0.5768, 1.0, 0.5, 1.0, 0.5, 0.0, 0.5, 1.0, 0.5768, 1.0, 0.5768, 0.0, 0.5, 0.0, 0.5768, 0.0, 0.5768, 1.0, 0.5, 1.0, 0.7081, 1.0, 0.8541, 1.0, 0.8541, 1.0, 0.7081, 1.0, 1.0, 0.0, 0.8541, 0.0, 0.8541, 0.0, 1.0, 0.0, 0.7081, 0.0, 0.7081, 1.0, 0.8541, 1.0, 0.8541, 0.0, 0.7081, 0.0, 0.8541, 0.0, 0.8541, 1.0, 0.7081, 1.0, 1.0, 0.5, 1.0, 1.0, 0.875, 1.0, 0.875, 0.5, 0.875, 0.5, 0.875, 1.0, 0.75, 1.0, 0.75, 0.5, 0.75, 0.5, 0.75, 1.0, 0.625, 1.0, 0.625, 0.5, 0.625, 0.5, 0.625, 1.0, 0.5, 1.0, 0.5, 0.5, 0.5, 0.5, 0.5, 1.0, 0.375, 1.0, 0.375, 0.5, 0.375, 0.5, 0.375, 1.0, 0.25, 1.0, 0.25, 0.5, 0.4197, 0.4197, 0.25, 0.49, 0.08029, 0.4197, 0.01, 0.25, 0.08029, 0.08029, 0.25, 0.01, 0.4197, 0.08029, 0.49, 0.25, 0.25, 0.5, 0.25, 1.0, 0.125, 1.0, 0.125, 0.5, 0.125, 0.5, 0.125, 1.0, 0.0, 1.0, 0.0, 0.5, 0.75, 0.49, 0.9197, 0.4197, 0.99, 0.25, 0.9197, 0.08029, 0.75, 0.01, 0.5803, 0.08029, 0.51, 0.25, 0.5803, 0.4197])
me_plane_003.use_remesh_fix_poles = True
me_plane_003.use_remesh_preserve_attributes = False
me_plane_003.update()
me_cube_002 = bpy.data.meshes.new('Cube.002')
me_cube_002.from_pydata([(-1.5, -1.5, -1.5), (-1.5, -1.5, 1.5), (-1.5, 1.5, -1.5), (-1.5, 1.5, 1.5), (1.5, -1.5, -1.5), (1.5, -1.5, 1.5), (1.5, 1.5, -1.5), (1.5, 1.5, 1.5)], [], [(0, 1, 3, 2), (2, 3, 7, 6), (6, 7, 5, 4), (4, 5, 1, 0), (2, 6, 4, 0), (7, 3, 1, 5)])
_uv = me_cube_002.uv_layers.new(name='UVMap')
_uv.uv.foreach_set('vector', [0.375, 0.0, 0.625, 0.0, 0.625, 0.25, 0.375, 0.25, 0.375, 0.25, 0.625, 0.25, 0.625, 0.5, 0.375, 0.5, 0.375, 0.5, 0.625, 0.5, 0.625, 0.75, 0.375, 0.75, 0.375, 0.75, 0.625, 0.75, 0.625, 1.0, 0.375, 1.0, 0.125, 0.5, 0.375, 0.5, 0.375, 0.75, 0.125, 0.75, 0.625, 0.5, 0.875, 0.5, 0.875, 0.75, 0.625, 0.75])
me_cube_002.use_remesh_fix_poles = True
me_cube_002.use_remesh_preserve_attributes = False
me_cube_002.update()
me_cylinder_001 = bpy.data.meshes.new('Cylinder.001')
me_cylinder_001.from_pydata([(1.312e-09, 0.1576, -2.592), (4.529e-09, 0.1691, 3.543), (0.02186, 0.1428, -2.592), (0.06791, 0.1555, 3.543), (0.04039, 0.1008, -2.592), (0.1255, 0.1171, 3.543), (0.05277, 0.0378, -2.592), (0.1639, 0.05951, 3.543), (0.05712, -0.03646, -2.592), (0.1774, -0.008395, 3.543), (0.05277, -0.1107, -2.592), (0.1639, -0.0763, 3.543), (0.04039, -0.1737, -2.592), (0.1255, -0.1339, 3.543), (0.02186, -0.2157, -2.592), (0.06791, -0.1723, 3.543), (-3.682e-09, -0.2305, -2.592), (-1.098e-08, -0.1858, 3.543), (-0.06791, -0.1723, 3.543), (-0.06791, 0.1555, 3.543), (4.911e-09, 0.2349, 3.363), (0.1182, 0.1845, 3.363), (0.2609, 0.168, 3.363), (0.3665, 0.09669, 3.363), (0.3773, -0.07536, 3.363), (0.3236, -0.2298, 3.363), (0.1972, -0.2934, 3.363), (0.09183, -0.3232, 3.363), (-2.259e-08, -0.3944, 3.363), (0.1794, 0.2741, 2.49), (0.3733, 0.2189, 2.49), (0.4718, 0.09599, 2.49), (0.4752, -0.1588, 2.49), (0.4391, -0.3483, 2.49), (0.3517, -0.5216, 2.49), (0.2225, -0.5963, 2.49), (-3.417e-08, -0.6139, 2.49), (5.562e-09, 0.2949, 2.49), (0.1833, 0.2875, 1.964), (0.376, 0.2238, 1.964), (0.4814, 0.1144, 1.964), (0.4789, -0.1817, 1.964), (0.4357, -0.3426, 1.964), (0.3529, -0.5233, 1.964), (0.2327, -0.6283, 1.964), (-3.623e-08, -0.6339, 1.964), (5.64e-09, 0.324, 1.964), (0.2036, 0.5285, 1.315), (0.2968, 0.3519, 1.315), (0.3171, 0.1706, 1.315), (0.3609, -0.03413, 1.315), (0.3586, -0.2092, 1.315), (0.333, -0.4201, 1.315), (0.3005, -0.56, 1.315), (-4.606e-08, -0.5956, 1.315), (6.011e-09, 0.5956, 1.315), (0.1727, 0.4906, -0.19), (0.2589, 0.3327, -0.19), (0.2849, 0.1801, -0.19), (0.2991, 0.03664, -0.19), (0.3032, -0.1212, -0.19), (0.2759, -0.2828, -0.19), (0.2204, -0.4237, -0.19), (-3.95e-08, -0.4631, -0.19), (5.764e-09, 0.5725, -0.19), (0.1238, 0.3706, -1.056), (0.1756, 0.2403, -1.056), (0.2123, 0.09315, -1.056), (0.224, -0.02928, -1.056), (0.2203, -0.1345, -1.056), (0.2014, -0.2492, -1.056), (0.176, -0.3486, -1.056), (-2.936e-08, -0.3701, -1.056), (5.38e-09, 0.4247, -1.056), (0.08673, 0.2324, -1.91), (0.1231, 0.1679, -1.91), (0.1456, 0.06132, -1.91), (0.1468, -0.02335, -1.91), (0.147, -0.1224, -1.91), (0.136, -0.1894, -1.91), (0.1064, -0.2509, -1.91), (0.003686, -0.2842, -1.91), (4.954e-09, 0.2636, -1.91)], [(18, 17), (1, 19)], [(20, 1, 3, 21), (21, 3, 5, 22), (22, 5, 7, 23), (23, 7, 9, 24), (24, 9, 11, 25), (25, 11, 13, 26), (26, 13, 15, 27), (27, 15, 17, 28), (35, 27, 28, 36), (34, 26, 27, 35), (33, 25, 26, 34), (32, 24, 25, 33), (31, 23, 24, 32), (30, 22, 23, 31), (29, 21, 22, 30), (37, 20, 21, 29), (46, 37, 29, 38), (38, 29, 30, 39), (39, 30, 31, 40), (40, 31, 32, 41), (41, 32, 33, 42), (42, 33, 34, 43), (43, 34, 35, 44), (44, 35, 36, 45), (53, 44, 45, 54), (52, 43, 44, 53), (51, 42, 43, 52), (50, 41, 42, 51), (49, 40, 41, 50), (48, 39, 40, 49), (47, 38, 39, 48), (55, 46, 38, 47), (64, 55, 47, 56), (56, 47, 48, 57), (57, 48, 49, 58), (58, 49, 50, 59), (59, 50, 51, 60), (60, 51, 52, 61), (61, 52, 53, 62), (62, 53, 54, 63), (71, 62, 63, 72), (70, 61, 62, 71), (69, 60, 61, 70), (68, 59, 60, 69), (67, 58, 59, 68), (66, 57, 58, 67), (65, 56, 57, 66), (73, 64, 56, 65), (82, 73, 65, 74), (74, 65, 66, 75), (75, 66, 67, 76), (76, 67, 68, 77), (77, 68, 69, 78), (78, 69, 70, 79), (79, 70, 71, 80), (80, 71, 72, 81), (14, 80, 81, 16), (12, 79, 80, 14), (10, 78, 79, 12), (8, 77, 78, 10), (6, 76, 77, 8), (4, 75, 76, 6), (2, 74, 75, 4), (0, 82, 74, 2)])
_uv = me_cylinder_001.uv_layers.new(name='UVMap')
_uv.uv.foreach_set('vector', [1.0, 0.9853, 1.0, 1.0, 0.9375, 1.0, 0.9375, 0.9853, 0.9375, 0.9853, 0.9375, 1.0, 0.875, 1.0, 0.875, 0.9853, 0.875, 0.9853, 0.875, 1.0, 0.8125, 1.0, 0.8125, 0.9853, 0.8125, 0.9853, 0.8125, 1.0, 0.75, 1.0, 0.75, 0.9853, 0.75, 0.9853, 0.75, 1.0, 0.6875, 1.0, 0.6875, 0.9853, 0.6875, 0.9853, 0.6875, 1.0, 0.625, 1.0, 0.625, 0.9853, 0.625, 0.9853, 0.625, 1.0, 0.5625, 1.0, 0.5625, 0.9853, 0.5625, 0.9853, 0.5625, 1.0, 0.5, 1.0, 0.5, 0.9853, 0.5625, 0.9142, 0.5625, 0.9853, 0.5, 0.9853, 0.5, 0.9142, 0.625, 0.9142, 0.625, 0.9853, 0.5625, 0.9853, 0.5625, 0.9142, 0.6875, 0.9142, 0.6875, 0.9853, 0.625, 0.9853, 0.625, 0.9142, 0.75, 0.9142, 0.75, 0.9853, 0.6875, 0.9853, 0.6875, 0.9142, 0.8125, 0.9142, 0.8125, 0.9853, 0.75, 0.9853, 0.75, 0.9142, 0.875, 0.9142, 0.875, 0.9853, 0.8125, 0.9853, 0.8125, 0.9142, 0.9375, 0.9142, 0.9375, 0.9853, 0.875, 0.9853, 0.875, 0.9142, 1.0, 0.9142, 1.0, 0.9853, 0.9375, 0.9853, 0.9375, 0.9142, 1.0, 0.8713, 1.0, 0.9142, 0.9375, 0.9142, 0.9375, 0.8713, 0.9375, 0.8713, 0.9375, 0.9142, 0.875, 0.9142, 0.875, 0.8713, 0.875, 0.8713, 0.875, 0.9142, 0.8125, 0.9142, 0.8125, 0.8713, 0.8125, 0.8713, 0.8125, 0.9142, 0.75, 0.9142, 0.75, 0.8713, 0.75, 0.8713, 0.75, 0.9142, 0.6875, 0.9142, 0.6875, 0.8713, 0.6875, 0.8713, 0.6875, 0.9142, 0.625, 0.9142, 0.625, 0.8713, 0.625, 0.8713, 0.625, 0.9142, 0.5625, 0.9142, 0.5625, 0.8713, 0.5625, 0.8713, 0.5625, 0.9142, 0.5, 0.9142, 0.5, 0.8713, 0.5625, 0.8184, 0.5625, 0.8713, 0.5, 0.8713, 0.5, 0.8184, 0.625, 0.8184, 0.625, 0.8713, 0.5625, 0.8713, 0.5625, 0.8184, 0.6685, 0.8184, 0.6875, 0.8713, 0.625, 0.8713, 0.625, 0.8184, 0.7229, 0.8184, 0.75, 0.8713, 0.6875, 0.8713, 0.6685, 0.8184, 0.8125, 0.8184, 0.8125, 0.8713, 0.75, 0.8713, 0.7229, 0.8184, 0.875, 0.8184, 0.875, 0.8713, 0.8125, 0.8713, 0.8125, 0.8184, 0.9375, 0.8184, 0.9375, 0.8713, 0.875, 0.8713, 0.875, 0.8184, 1.0, 0.8184, 1.0, 0.8713, 0.9375, 0.8713, 0.9375, 0.8184, 1.0, 0.6957, 1.0, 0.8184, 0.9375, 0.8184, 0.9375, 0.6957, 0.9375, 0.6957, 0.9375, 0.8184, 0.875, 0.8184, 0.875, 0.6957, 0.875, 0.6957, 0.875, 0.8184, 0.8125, 0.8184, 0.796, 0.6957, 0.796, 0.6957, 0.8125, 0.8184, 0.7229, 0.8184, 0.75, 0.6957, 0.75, 0.6957, 0.7229, 0.8184, 0.6685, 0.8184, 0.6875, 0.6957, 0.6875, 0.6957, 0.6685, 0.8184, 0.625, 0.8184, 0.625, 0.6957, 0.625, 0.6957, 0.625, 0.8184, 0.5625, 0.8184, 0.5625, 0.6957, 0.5625, 0.6957, 0.5625, 0.8184, 0.5, 0.8184, 0.5, 0.6957, 0.5625, 0.6252, 0.5625, 0.6957, 0.5, 0.6957, 0.5, 0.6252, 0.625, 0.6252, 0.625, 0.6957, 0.5625, 0.6957, 0.5625, 0.6252, 0.6875, 0.6252, 0.6875, 0.6957, 0.625, 0.6957, 0.625, 0.6252, 0.75, 0.6252, 0.75, 0.6957, 0.6875, 0.6957, 0.6875, 0.6252, 0.828, 0.6252, 0.796, 0.6957, 0.75, 0.6957, 0.75, 0.6252, 0.885, 0.6252, 0.875, 0.6957, 0.796, 0.6957, 0.828, 0.6252, 0.9375, 0.6252, 0.9375, 0.6957, 0.875, 0.6957, 0.885, 0.6252, 1.0, 0.6252, 1.0, 0.6957, 0.9375, 0.6957, 0.9375, 0.6252, 1.0, 0.5555, 1.0, 0.6252, 0.9375, 0.6252, 0.9375, 0.5555, 0.9375, 0.5555, 0.9375, 0.6252, 0.885, 0.6252, 0.875, 0.5555, 0.875, 0.5555, 0.885, 0.6252, 0.828, 0.6252, 0.7965, 0.5555, 0.7965, 0.5555, 0.828, 0.6252, 0.75, 0.6252, 0.75, 0.5555, 0.75, 0.5555, 0.75, 0.6252, 0.6875, 0.6252, 0.6875, 0.5555, 0.6875, 0.5555, 0.6875, 0.6252, 0.625, 0.6252, 0.625, 0.5555, 0.625, 0.5555, 0.625, 0.6252, 0.5625, 0.6252, 0.5625, 0.5555, 0.5625, 0.5555, 0.5625, 0.6252, 0.5, 0.6252, 0.5, 0.5555, 0.5625, 0.5, 0.5625, 0.5555, 0.5, 0.5555, 0.5, 0.5, 0.625, 0.5, 0.625, 0.5555, 0.5625, 0.5555, 0.5625, 0.5, 0.6875, 0.5, 0.6875, 0.5555, 0.625, 0.5555, 0.625, 0.5, 0.75, 0.5, 0.75, 0.5555, 0.6875, 0.5555, 0.6875, 0.5, 0.8125, 0.5, 0.7965, 0.5555, 0.75, 0.5555, 0.75, 0.5, 0.875, 0.5, 0.875, 0.5555, 0.7965, 0.5555, 0.8125, 0.5, 0.9375, 0.5, 0.9375, 0.5555, 0.875, 0.5555, 0.875, 0.5, 1.0, 0.5, 1.0, 0.5555, 0.9375, 0.5555, 0.9375, 0.5])
me_cylinder_001.use_remesh_fix_poles = True
me_cylinder_001.use_remesh_preserve_attributes = False
me_cylinder_001.update()
me_cylinder_003 = bpy.data.meshes.new('Cylinder.003')
me_cylinder_003.from_pydata([(1.312e-09, 0.1576, -2.592), (4.529e-09, 0.1906, 3.543), (0.02186, 0.1428, -2.592), (0.08289, 0.1646, 3.543), (0.04039, 0.1008, -2.592), (0.1255, 0.1386, 3.543), (0.05277, 0.0378, -2.592), (0.1639, 0.08102, 3.543), (0.05712, -0.03646, -2.592), (0.1774, 0.01311, 3.543), (0.05277, -0.1107, -2.592), (0.1639, -0.0548, 3.543), (0.04039, -0.1737, -2.592), (0.1255, -0.1124, 3.543), (0.02186, -0.2157, -2.592), (0.06791, -0.1508, 3.543), (-3.682e-09, -0.2305, -2.592), (-1.098e-08, -0.1643, 3.543), (5.534e-09, 0.2274, 3.363), (0.1332, 0.1956, 3.363), (0.294, 0.168, 3.363), (0.413, 0.09669, 3.363), (0.4251, -0.07536, 3.363), (0.3236, -0.2298, 3.363), (0.1972, -0.3052, 3.363), (0.09183, -0.3633, 3.363), (-2.259e-08, -0.3839, 3.363), (0.1794, 0.2741, 2.49), (0.3733, 0.2189, 2.49), (0.4718, 0.09599, 2.49), (0.4752, -0.1588, 2.49), (0.4391, -0.3483, 2.49), (0.3517, -0.5216, 2.49), (0.2225, -0.5963, 2.49), (-3.417e-08, -0.6139, 2.49), (5.562e-09, 0.2949, 2.49), (0.1833, 0.2875, 1.964), (0.376, 0.2238, 1.964), (0.4814, 0.1144, 1.964), (0.4789, -0.1605, 1.964), (0.4357, -0.3426, 1.964), (0.3529, -0.5233, 1.964), (0.2327, -0.6283, 1.964), (-3.623e-08, -0.6339, 1.964), (5.64e-09, 0.324, 1.964), (0.2167, 0.5285, 1.315), (0.316, 0.3519, 1.315), (0.3521, 0.1706, 1.315), (0.3842, -0.03413, 1.315), (0.3586, -0.2092, 1.315), (0.333, -0.4201, 1.315), (0.3005, -0.56, 1.315), (-4.606e-08, -0.5956, 1.315), (6.4e-09, 0.5956, 1.315), (0.1652, 0.4723, -0.322), (0.2462, 0.3186, -0.322), (0.2739, 0.1668, -0.322), (0.2876, 0.0266, -0.322), (0.2906, -0.1232, -0.322), (0.2645, -0.2777, -0.322), (0.2137, -0.4122, -0.322), (-3.796e-08, -0.4489, -0.322), (5.705e-09, 0.55, -0.322), (0.1238, 0.3706, -1.056), (0.1756, 0.2403, -1.056), (0.2123, 0.09315, -1.056), (0.224, -0.02928, -1.056), (0.2203, -0.1345, -1.056), (0.2014, -0.2492, -1.056), (0.176, -0.3486, -1.056), (-2.936e-08, -0.3701, -1.056), (5.38e-09, 0.4247, -1.056), (0.08673, 0.2324, -1.91), (0.1231, 0.1679, -1.91), (0.1456, 0.06132, -1.91), (0.1468, -0.02335, -1.91), (0.147, -0.1224, -1.91), (0.136, -0.1894, -1.91), (0.1064, -0.2509, -1.91), (0.003686, -0.2842, -1.91), (4.954e-09, 0.2636, -1.91), (6.005e-09, 0.3172, 1.718), (0.1984, 0.2819, 1.718), (0.3595, 0.234, 1.718), (0.4355, 0.1357, 1.718), (0.4511, -0.1259, 1.718), (0.4065, -0.2921, 1.718), (0.3454, -0.4842, 1.718), (0.2584, -0.6025, 1.718), (-3.995e-08, -0.6194, 1.718), (5.902e-09, 0.6757, 0.6527), (0.19, 0.5851, 0.6527), (0.2801, 0.4146, 0.6527), (0.303, 0.1748, 0.6527), (0.3337, -0.002996, 0.6527), (0.3342, -0.1705, 0.6527), (0.3079, -0.3597, 0.6527), (0.2653, -0.5, 0.6527), (-4.317e-08, -0.5373, 0.6527), (5.959e-09, 0.668, 0.9974), (0.1971, 0.5794, 0.9974), (0.2888, 0.3952, 0.9974), (0.3214, 0.1726, 0.9974), (0.3479, -0.01921, 0.9974), (0.3469, -0.1906, 0.9974), (0.321, -0.3911, 0.9974), (0.2836, -0.5313, 0.9974), (-4.468e-08, -0.5677, 0.9974), (5.637e-09, 0.2554, 3.065), (0.1528, 0.2152, 3.065), (0.3287, 0.1854, 3.065), (0.4419, 0.09645, 3.065), (0.451, -0.1039, 3.065), (0.3632, -0.2703, 3.065), (0.2501, -0.3811, 3.065), (0.1365, -0.4607, 3.065), (-2.655e-08, -0.5003, 3.065), (0.01093, 0.177, -2.592), (0.04341, 0.1821, 3.543), (0.06659, 0.2205, 3.363), (0.0897, 0.2869, 2.49), (0.09164, 0.3082, 1.964), (0.1084, 0.5888, 1.315), (0.08261, 0.5379, -0.322), (0.06188, 0.4244, -1.056), (0.04337, 0.2748, -1.91), (0.09918, 0.2999, 1.718), (0.09499, 0.6571, 0.6527), (0.09853, 0.6504, 0.9974), (0.07638, 0.2551, 3.065), (5.031e-09, 0.2136, 3.453), (0.1259, 0.1817, 3.453), (0.2809, 0.1542, 3.453), (0.3863, 0.08978, 3.453), (0.4035, -0.0302, 3.453), (0.3265, -0.1414, 3.453), (0.2161, -0.202, 3.453), (0.07987, -0.2623, 3.453), (-1.679e-08, -0.2784, 3.453), (0.06419, 0.2096, 3.453), (4.78e-09, 0.2046, 3.498), (0.1096, 0.1674, 3.498), (0.2683, 0.1344, 3.498), (0.3403, 0.08785, 3.498), (0.3556, -0.00609, 3.498), (0.3104, -0.09564, 3.498), (0.2197, -0.1583, 3.498), (0.07389, -0.2172, 3.498), (-1.389e-08, -0.2189, 3.498), (0.05453, 0.1992, 3.498)], [], [(149, 118, 3, 141), (141, 3, 5, 142), (142, 5, 7, 143), (143, 7, 9, 144), (144, 9, 11, 145), (145, 11, 13, 146), (146, 13, 15, 147), (147, 15, 17, 148), (115, 25, 26, 116), (114, 24, 25, 115), (113, 23, 24, 114), (112, 22, 23, 113), (111, 21, 22, 112), (110, 20, 21, 111), (109, 19, 20, 110), (129, 119, 19, 109), (121, 120, 27, 36), (36, 27, 28, 37), (37, 28, 29, 38), (38, 29, 30, 39), (39, 30, 31, 40), (40, 31, 32, 41), (41, 32, 33, 42), (42, 33, 34, 43), (88, 42, 43, 89), (87, 41, 42, 88), (86, 40, 41, 87), (85, 39, 40, 86), (84, 38, 39, 85), (83, 37, 38, 84), (82, 36, 37, 83), (126, 121, 36, 82), (128, 122, 45, 100), (100, 45, 46, 101), (101, 46, 47, 102), (102, 47, 48, 103), (103, 48, 49, 104), (104, 49, 50, 105), (105, 50, 51, 106), (106, 51, 52, 107), (69, 60, 61, 70), (68, 59, 60, 69), (67, 58, 59, 68), (66, 57, 58, 67), (65, 56, 57, 66), (64, 55, 56, 65), (63, 54, 55, 64), (124, 123, 54, 63), (125, 124, 63, 72), (72, 63, 64, 73), (73, 64, 65, 74), (74, 65, 66, 75), (75, 66, 67, 76), (76, 67, 68, 77), (77, 68, 69, 78), (78, 69, 70, 79), (14, 78, 79, 16), (12, 77, 78, 14), (10, 76, 77, 12), (8, 75, 76, 10), (6, 74, 75, 8), (4, 73, 74, 6), (2, 72, 73, 4), (117, 125, 72, 2), (122, 126, 82, 45), (45, 82, 83, 46), (46, 83, 84, 47), (47, 84, 85, 48), (48, 85, 86, 49), (49, 86, 87, 50), (50, 87, 88, 51), (51, 88, 89, 52), (60, 97, 98, 61), (59, 96, 97, 60), (58, 95, 96, 59), (57, 94, 95, 58), (56, 93, 94, 57), (55, 92, 93, 56), (54, 91, 92, 55), (123, 127, 91, 54), (97, 106, 107, 98), (96, 105, 106, 97), (95, 104, 105, 96), (94, 103, 104, 95), (93, 102, 103, 94), (92, 101, 102, 93), (91, 100, 101, 92), (127, 128, 100, 91), (120, 129, 109, 27), (27, 109, 110, 28), (28, 110, 111, 29), (29, 111, 112, 30), (30, 112, 113, 31), (31, 113, 114, 32), (32, 114, 115, 33), (33, 115, 116, 34), (35, 108, 129, 120), (90, 99, 128, 127), (62, 90, 127, 123), (53, 81, 126, 122), (0, 80, 125, 117), (80, 71, 124, 125), (71, 62, 123, 124), (99, 53, 122, 128), (81, 44, 121, 126), (44, 35, 120, 121), (108, 18, 119, 129), (140, 1, 118, 149), (118, 1, 17, 15, 13, 11, 9, 7, 5, 3), (18, 130, 139, 119), (25, 137, 138, 26), (24, 136, 137, 25), (23, 135, 136, 24), (22, 134, 135, 23), (21, 133, 134, 22), (20, 132, 133, 21), (19, 131, 132, 20), (119, 139, 131, 19), (130, 140, 149, 139), (137, 147, 148, 138), (136, 146, 147, 137), (135, 145, 146, 136), (134, 144, 145, 135), (133, 143, 144, 134), (132, 142, 143, 133), (131, 141, 142, 132), (139, 149, 141, 131)])
_uv = me_cylinder_003.uv_layers.new(name='UVMap')
_uv.uv.foreach_set('vector', [0.963, 0.9963, 0.9594, 1.0, 0.9202, 1.0, 0.9375, 0.9963, 0.9375, 0.9963, 0.9202, 1.0, 0.875, 1.0, 0.875, 0.9963, 0.875, 0.9963, 0.875, 1.0, 0.8125, 1.0, 0.8125, 0.9963, 0.8125, 0.9963, 0.8125, 1.0, 0.75, 1.0, 0.75, 0.9963, 0.75, 0.9963, 0.75, 1.0, 0.6875, 1.0, 0.6875, 0.9963, 0.6875, 0.9963, 0.6875, 1.0, 0.625, 1.0, 0.6188, 0.9963, 0.6188, 0.9963, 0.625, 1.0, 0.5625, 1.0, 0.5625, 0.9963, 0.5625, 0.9963, 0.5625, 1.0, 0.5, 1.0, 0.5, 0.9963, 0.5625, 0.961, 0.5625, 0.9853, 0.5, 0.9853, 0.5, 0.961, 0.625, 0.961, 0.625, 0.9853, 0.5625, 0.9853, 0.5625, 0.961, 0.6875, 0.961, 0.6875, 0.9853, 0.625, 0.9853, 0.625, 0.961, 0.75, 0.961, 0.75, 0.9853, 0.6875, 0.9853, 0.6875, 0.961, 0.8125, 0.961, 0.8125, 0.9853, 0.75, 0.9853, 0.75, 0.961, 0.875, 0.961, 0.875, 0.9853, 0.8125, 0.9853, 0.8125, 0.961, 0.9375, 0.961, 0.9375, 0.9853, 0.875, 0.9853, 0.875, 0.961, 0.9688, 0.961, 0.9688, 0.9853, 0.9375, 0.9853, 0.9375, 0.961, 0.9688, 0.8713, 0.9688, 0.9142, 0.9375, 0.9142, 0.9375, 0.8713, 0.9375, 0.8713, 0.9375, 0.9142, 0.875, 0.9142, 0.875, 0.8713, 0.875, 0.8713, 0.875, 0.9142, 0.8125, 0.9142, 0.8125, 0.8713, 0.8125, 0.8713, 0.8125, 0.9142, 0.75, 0.9142, 0.75, 0.8713, 0.75, 0.8713, 0.75, 0.9142, 0.6875, 0.9142, 0.6875, 0.8713, 0.6875, 0.8713, 0.6875, 0.9142, 0.625, 0.9142, 0.625, 0.8713, 0.625, 0.8713, 0.625, 0.9142, 0.5625, 0.9142, 0.5625, 0.8713, 0.5625, 0.8713, 0.5625, 0.9142, 0.5, 0.9142, 0.5, 0.8713, 0.5625, 0.8513, 0.5625, 0.8713, 0.5, 0.8713, 0.5, 0.8513, 0.625, 0.8513, 0.625, 0.8713, 0.5625, 0.8713, 0.5625, 0.8513, 0.6803, 0.8513, 0.6875, 0.8713, 0.625, 0.8713, 0.625, 0.8513, 0.7398, 0.8513, 0.75, 0.8713, 0.6875, 0.8713, 0.6803, 0.8513, 0.8125, 0.8513, 0.8125, 0.8713, 0.75, 0.8713, 0.7398, 0.8513, 0.875, 0.8513, 0.875, 0.8713, 0.8125, 0.8713, 0.8125, 0.8513, 0.9375, 0.8513, 0.9375, 0.8713, 0.875, 0.8713, 0.875, 0.8513, 0.9688, 0.8513, 0.9688, 0.8713, 0.9375, 0.8713, 0.9375, 0.8513, 0.9688, 0.7925, 0.9688, 0.8184, 0.9375, 0.8184, 0.9375, 0.7925, 0.9375, 0.7925, 0.9375, 0.8184, 0.875, 0.8184, 0.875, 0.7925, 0.875, 0.7925, 0.875, 0.8184, 0.8125, 0.8184, 0.809, 0.7925, 0.809, 0.7925, 0.8125, 0.8184, 0.7229, 0.8184, 0.7286, 0.7925, 0.7286, 0.7925, 0.7229, 0.8184, 0.6685, 0.8184, 0.6725, 0.7925, 0.6725, 0.7925, 0.6685, 0.8184, 0.625, 0.8184, 0.625, 0.7925, 0.625, 0.7925, 0.625, 0.8184, 0.5625, 0.8184, 0.5625, 0.7925, 0.5625, 0.7925, 0.5625, 0.8184, 0.5, 0.8184, 0.5, 0.7925, 0.5625, 0.6252, 0.5625, 0.685, 0.5, 0.685, 0.5, 0.6252, 0.625, 0.6252, 0.625, 0.685, 0.5625, 0.685, 0.5625, 0.6252, 0.6875, 0.6252, 0.6875, 0.685, 0.625, 0.685, 0.625, 0.6252, 0.75, 0.6252, 0.75, 0.685, 0.6875, 0.685, 0.6875, 0.6252, 0.828, 0.6252, 0.8008, 0.685, 0.75, 0.685, 0.75, 0.6252, 0.885, 0.6252, 0.8765, 0.685, 0.8008, 0.685, 0.828, 0.6252, 0.9375, 0.6252, 0.9375, 0.685, 0.8765, 0.685, 0.885, 0.6252, 0.9688, 0.6252, 0.9688, 0.685, 0.9375, 0.685, 0.9375, 0.6252, 0.9688, 0.5555, 0.9688, 0.6252, 0.9375, 0.6252, 0.9375, 0.5555, 0.9375, 0.5555, 0.9375, 0.6252, 0.885, 0.6252, 0.875, 0.5555, 0.875, 0.5555, 0.885, 0.6252, 0.828, 0.6252, 0.7965, 0.5555, 0.7965, 0.5555, 0.828, 0.6252, 0.75, 0.6252, 0.75, 0.5555, 0.75, 0.5555, 0.75, 0.6252, 0.6875, 0.6252, 0.6875, 0.5555, 0.6875, 0.5555, 0.6875, 0.6252, 0.625, 0.6252, 0.625, 0.5555, 0.625, 0.5555, 0.625, 0.6252, 0.5625, 0.6252, 0.5625, 0.5555, 0.5625, 0.5555, 0.5625, 0.6252, 0.5, 0.6252, 0.5, 0.5555, 0.5625, 0.5, 0.5625, 0.5555, 0.5, 0.5555, 0.5, 0.5, 0.625, 0.5, 0.625, 0.5555, 0.5625, 0.5555, 0.5625, 0.5, 0.6875, 0.5, 0.6875, 0.5555, 0.625, 0.5555, 0.625, 0.5, 0.75, 0.5, 0.75, 0.5555, 0.6875, 0.5555, 0.6875, 0.5, 0.8125, 0.5, 0.7965, 0.5555, 0.75, 0.5555, 0.75, 0.5, 0.875, 0.5, 0.875, 0.5555, 0.7965, 0.5555, 0.8125, 0.5, 0.9375, 0.5, 0.9375, 0.5555, 0.875, 0.5555, 0.875, 0.5, 0.9688, 0.5, 0.9688, 0.5555, 0.9375, 0.5555, 0.9375, 0.5, 0.9688, 0.8184, 0.9688, 0.8513, 0.9375, 0.8513, 0.9375, 0.8184, 0.9375, 0.8184, 0.9375, 0.8513, 0.875, 0.8513, 0.875, 0.8184, 0.875, 0.8184, 0.875, 0.8513, 0.8125, 0.8513, 0.8125, 0.8184, 0.8125, 0.8184, 0.8125, 0.8513, 0.7398, 0.8513, 0.7229, 0.8184, 0.7229, 0.8184, 0.7398, 0.8513, 0.6803, 0.8513, 0.6685, 0.8184, 0.6685, 0.8184, 0.6803, 0.8513, 0.625, 0.8513, 0.625, 0.8184, 0.625, 0.8184, 0.625, 0.8513, 0.5625, 0.8513, 0.5625, 0.8184, 0.5625, 0.8184, 0.5625, 0.8513, 0.5, 0.8513, 0.5, 0.8184, 0.5625, 0.685, 0.5625, 0.7644, 0.5, 0.7644, 0.5, 0.685, 0.625, 0.685, 0.625, 0.7644, 0.5625, 0.7644, 0.5625, 0.685, 0.6875, 0.685, 0.6769, 0.7644, 0.625, 0.7644, 0.625, 0.685, 0.75, 0.685, 0.7348, 0.7644, 0.6769, 0.7644, 0.6875, 0.685, 0.8008, 0.685, 0.8052, 0.7644, 0.7348, 0.7644, 0.75, 0.685, 0.8765, 0.685, 0.875, 0.7644, 0.8052, 0.7644, 0.8008, 0.685, 0.9375, 0.685, 0.9375, 0.7644, 0.875, 0.7644, 0.8765, 0.685, 0.9688, 0.685, 0.9688, 0.7644, 0.9375, 0.7644, 0.9375, 0.685, 0.5625, 0.7644, 0.5625, 0.7925, 0.5, 0.7925, 0.5, 0.7644, 0.625, 0.7644, 0.625, 0.7925, 0.5625, 0.7925, 0.5625, 0.7644, 0.6769, 0.7644, 0.6725, 0.7925, 0.625, 0.7925, 0.625, 0.7644, 0.7348, 0.7644, 0.7286, 0.7925, 0.6725, 0.7925, 0.6769, 0.7644, 0.8052, 0.7644, 0.809, 0.7925, 0.7286, 0.7925, 0.7348, 0.7644, 0.875, 0.7644, 0.875, 0.7925, 0.809, 0.7925, 0.8052, 0.7644, 0.9375, 0.7644, 0.9375, 0.7925, 0.875, 0.7925, 0.875, 0.7644, 0.9688, 0.7644, 0.9688, 0.7925, 0.9375, 0.7925, 0.9375, 0.7644, 0.9688, 0.9142, 0.9688, 0.961, 0.9375, 0.961, 0.9375, 0.9142, 0.9375, 0.9142, 0.9375, 0.961, 0.875, 0.961, 0.875, 0.9142, 0.875, 0.9142, 0.875, 0.961, 0.8125, 0.961, 0.8125, 0.9142, 0.8125, 0.9142, 0.8125, 0.961, 0.75, 0.961, 0.75, 0.9142, 0.75, 0.9142, 0.75, 0.961, 0.6875, 0.961, 0.6875, 0.9142, 0.6875, 0.9142, 0.6875, 0.961, 0.625, 0.961, 0.625, 0.9142, 0.625, 0.9142, 0.625, 0.961, 0.5625, 0.961, 0.5625, 0.9142, 0.5625, 0.9142, 0.5625, 0.961, 0.5, 0.961, 0.5, 0.9142, 1.0, 0.9142, 1.0, 0.961, 0.9688, 0.961, 0.9688, 0.9142, 1.0, 0.7644, 1.0, 0.7925, 0.9688, 0.7925, 0.9688, 0.7644, 1.0, 0.685, 1.0, 0.7644, 0.9688, 0.7644, 0.9688, 0.685, 1.0, 0.8184, 1.0, 0.8513, 0.9688, 0.8513, 0.9688, 0.8184, 1.0, 0.5, 1.0, 0.5555, 0.9688, 0.5555, 0.9688, 0.5, 1.0, 0.5555, 1.0, 0.6252, 0.9688, 0.6252, 0.9688, 0.5555, 1.0, 0.6252, 1.0, 0.685, 0.9688, 0.685, 0.9688, 0.6252, 1.0, 0.7925, 1.0, 0.8184, 0.9688, 0.8184, 0.9688, 0.7925, 1.0, 0.8513, 1.0, 0.8713, 0.9688, 0.8713, 0.9688, 0.8513, 1.0, 0.8713, 1.0, 0.9142, 0.9688, 0.9142, 0.9688, 0.8713, 1.0, 0.961, 1.0, 0.9853, 0.9688, 0.9853, 0.9688, 0.961, 1.0, 0.9963, 1.0, 1.0, 0.9594, 1.0, 0.963, 0.9963, 0.9594, 1.0, 1.0, 1.0, 0.5, 1.0, 0.5625, 1.0, 0.625, 1.0, 0.6875, 1.0, 0.75, 1.0, 0.8125, 1.0, 0.875, 1.0, 0.9202, 1.0, 1.0, 0.9853, 1.0, 0.9927, 0.963, 0.9927, 0.9688, 0.9853, 0.5625, 0.9853, 0.5625, 0.9927, 0.5, 0.9927, 0.5, 0.9853, 0.625, 0.9853, 0.625, 0.9927, 0.5625, 0.9927, 0.5625, 0.9853, 0.6875, 0.9853, 0.6875, 0.9927, 0.625, 0.9927, 0.625, 0.9853, 0.75, 0.9853, 0.75, 0.9927, 0.6875, 0.9927, 0.6875, 0.9853, 0.8125, 0.9853, 0.8125, 0.9927, 0.75, 0.9927, 0.75, 0.9853, 0.875, 0.9853, 0.875, 0.9927, 0.8125, 0.9927, 0.8125, 0.9853, 0.9375, 0.9853, 0.9375, 0.9927, 0.875, 0.9927, 0.875, 0.9853, 0.9688, 0.9853, 0.963, 0.9927, 0.9375, 0.9927, 0.9375, 0.9853, 1.0, 0.9927, 1.0, 0.9963, 0.963, 0.9963, 0.963, 0.9927, 0.5625, 0.9927, 0.5625, 0.9963, 0.5, 0.9963, 0.5, 0.9927, 0.625, 0.9927, 0.6188, 0.9963, 0.5625, 0.9963, 0.5625, 0.9927, 0.6875, 0.9927, 0.6875, 0.9963, 0.6188, 0.9963, 0.625, 0.9927, 0.75, 0.9927, 0.75, 0.9963, 0.6875, 0.9963, 0.6875, 0.9927, 0.8125, 0.9927, 0.8125, 0.9963, 0.75, 0.9963, 0.75, 0.9927, 0.875, 0.9927, 0.875, 0.9963, 0.8125, 0.9963, 0.8125, 0.9927, 0.9375, 0.9927, 0.9375, 0.9963, 0.875, 0.9963, 0.875, 0.9927, 0.963, 0.9927, 0.963, 0.9963, 0.9375, 0.9963, 0.9375, 0.9927])
me_cylinder_003.use_remesh_fix_poles = True
me_cylinder_003.use_remesh_preserve_attributes = False
me_cylinder_003.update()

# ---- objects
ob_fuselage = bpy.data.objects.new('Fuselage', me_cylinder)
ob_spinner = bpy.data.objects.new('Spinner', me_cylinder_002)
ob_wings = bpy.data.objects.new('Wings', me_plane)
ob_tail = bpy.data.objects.new('Tail', me_plane_001)
ob_horizontal_stabilizer = bpy.data.objects.new('Horizontal Stabilizer', me_plane_002)
ob_tyres = bpy.data.objects.new('Tyres', me_torus_001)
ob_spats = bpy.data.objects.new('Spats', me_cube_003)
ob_gear_strut = bpy.data.objects.new('Gear strut', me_plane_003)
ob_front = bpy.data.objects.new('Front', None)
ob_size_ref = bpy.data.objects.new('Size ref', me_cube_002)
ob_top = bpy.data.objects.new('Top', None)
ob_side = bpy.data.objects.new('Side', None)
ob_fuselage_001 = bpy.data.objects.new('Fuselage.001', me_cylinder_001)
ob_fuselage_002 = bpy.data.objects.new('Fuselage.002', me_cylinder_003)

# ---- transforms, parenting, visibility, modifiers, constraints
ob_fuselage.location = (0.0, 0.0, 0.0)
ob_fuselage.rotation_euler = (1.571, -0.0, 0.0)
_m = ob_fuselage.modifiers.new('Mirror', 'MIRROR')
ob_spinner.location = (0.0, -3.739, 0.006758)
ob_spinner.rotation_euler = (1.571, -0.0, 0.0)
ob_spinner.scale = (0.1816, 0.1816, 0.1816)
ob_wings.location = (0.0, -1.433, 0.0)
_m = ob_wings.modifiers.new('Mirror', 'MIRROR')
ob_tail.location = (0.0, 2.614, 0.0)
_m = ob_tail.modifiers.new('Mirror', 'MIRROR')
ob_horizontal_stabilizer.location = (0.0, 2.438, 0.2193)
_m = ob_horizontal_stabilizer.modifiers.new('Mirror', 'MIRROR')
ob_tyres.location = (0.8695, -2.148, -1.189)
ob_tyres.rotation_euler = (-0.0, 1.571, 0.0)
ob_tyres.scale = (0.1835, 0.1835, 0.1835)
_m = ob_tyres.modifiers.new('Mirror', 'MIRROR')
_m.mirror_object = ob_fuselage
ob_spats.location = (0.8741, -2.141, -1.16)
ob_spats.scale = (0.3296, 1.0, 1.0)
_m = ob_spats.modifiers.new('Mirror', 'MIRROR')
_m.mirror_object = ob_fuselage
ob_gear_strut.location = (-1.062e-16, -2.037, -0.4782)
_m = ob_gear_strut.modifiers.new('Mirror', 'MIRROR')
_m.mirror_object = ob_fuselage
ob_front.location = (2.703, 50.12, 2.569)
ob_front.rotation_euler = (1.571, -0.0, -0.0)
ob_front.scale = (2.443, 2.443, 2.443)
ob_front.empty_display_type = 'IMAGE'
ob_front.empty_display_size = 5.0
ob_size_ref.location = (2.197, 2.4e-07, -1.786)
ob_top.location = (-1.384, -0.4673, -24.03)
ob_top.rotation_euler = (3.142, -0.0, 0.56)
ob_top.scale = (2.443, 2.443, 2.443)
ob_top.empty_display_type = 'IMAGE'
ob_top.empty_display_size = 5.0
ob_side.location = (-29.19, 0.0, -4.662)
ob_side.rotation_euler = (1.571, -0.0, 1.571)
ob_side.scale = (2.443, 2.443, 2.443)
ob_side.empty_display_type = 'IMAGE'
ob_side.empty_display_size = 5.0
ob_fuselage_001.location = (0.0, 0.0, 0.0)
ob_fuselage_001.rotation_euler = (1.571, -0.0, 0.0)
_m = ob_fuselage_001.modifiers.new('Mirror', 'MIRROR')
ob_fuselage_002.location = (0.0, 0.0, 0.0)
ob_fuselage_002.rotation_euler = (1.571, -0.0, 0.0)
_m = ob_fuselage_002.modifiers.new('Mirror', 'MIRROR')

# ---- collection membership
scene.collection.objects.link(ob_fuselage)
scene.collection.objects.link(ob_spinner)
scene.collection.objects.link(ob_wings)
scene.collection.objects.link(ob_tail)
scene.collection.objects.link(ob_horizontal_stabilizer)
scene.collection.objects.link(ob_tyres)
scene.collection.objects.link(ob_spats)
scene.collection.objects.link(ob_gear_strut)
col_ref.objects.link(ob_front)
col_ref.objects.link(ob_size_ref)
col_ref.objects.link(ob_top)
col_ref.objects.link(ob_side)
col_old.objects.link(ob_fuselage_001)
col_old.objects.link(ob_fuselage_002)

# ---- scene / render settings (as saved in the file)
scene.frame_start = 1; scene.frame_end = 250; scene.frame_set(1)
scene.render.engine = 'BLENDER_EEVEE_NEXT'
scene.cycles.sampling_pattern = 'TABULATED_SOBOL'
scene.cycles.use_light_tree = False
scene.view_settings.view_transform = 'Filmic'
bpy.context.view_layer.update()

# ---- added for rendering (the .blend has no active camera and no usable light): camera, sun
cam_auto = bpy.data.cameras.new('AutoCamera')
cam_auto.lens = 50.0
cam_auto.sensor_width = 36.0
cam_auto.clip_end = 1000.0
ob_auto_camera = bpy.data.objects.new('AutoCamera', cam_auto)
scene.collection.objects.link(ob_auto_camera)
ob_auto_camera.location = (10.6359, -13.1983, 7.43719)
ob_auto_camera.rotation_euler = (1.09748, -7.21219e-08, 0.694738)
scene.camera = ob_auto_camera
light_auto_sun = bpy.data.lights.new('AutoSun', 'SUN')
light_auto_sun.energy = 3.0
light_auto_sun.angle = 0.0523599
ob_auto_sun = bpy.data.objects.new('AutoSun', light_auto_sun)
scene.collection.objects.link(ob_auto_sun)
ob_auto_sun.rotation_euler = (0.872665, 0.174533, 0.523599)
bpy.context.view_layer.update()

